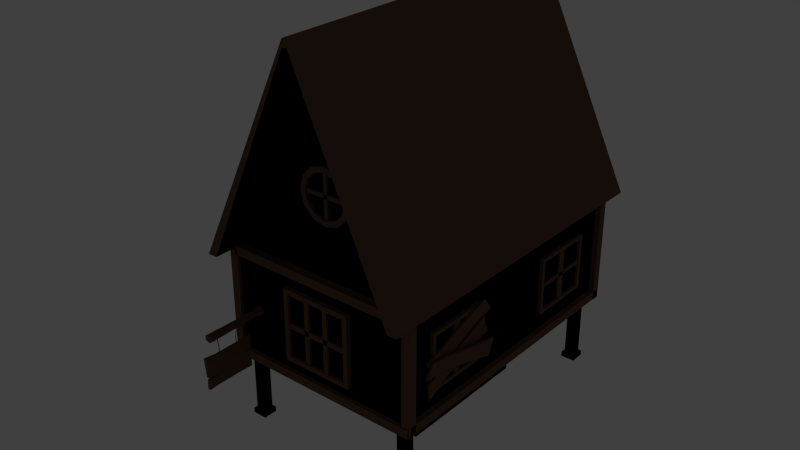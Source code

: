 # Source: house.blend  (saved by Blender 2.76.0; exported with 4.5.12 LTS)
import bpy
from mathutils import Matrix  # noqa: F401  (used for matrix-valued properties, if any)

bpy.ops.wm.read_factory_settings(use_empty=True)
scene = bpy.context.scene
scene.name = 'Scene'

# ---- collections
col_collection_1 = bpy.data.collections.new('Collection 1'); scene.collection.children.link(col_collection_1)
col_collection_2 = bpy.data.collections.new('Collection 2'); scene.collection.children.link(col_collection_2)
col_collection_2.hide_render = True
col_collection_2.hide_viewport = True
col_collection_11 = bpy.data.collections.new('Collection 11'); scene.collection.children.link(col_collection_11)
col_collection_11.hide_render = True
col_collection_11.hide_viewport = True
col_collection_12 = bpy.data.collections.new('Collection 12'); scene.collection.children.link(col_collection_12)
col_collection_12.hide_render = True
col_collection_12.hide_viewport = True
col_collection_13 = bpy.data.collections.new('Collection 13'); scene.collection.children.link(col_collection_13)
col_collection_13.hide_render = True
col_collection_13.hide_viewport = True
col_collection_15 = bpy.data.collections.new('Collection 15'); scene.collection.children.link(col_collection_15)
col_collection_15.hide_render = True
col_collection_15.hide_viewport = True

# ---- materials (node trees are filled in below, after node groups)
mat_dark = bpy.data.materials.new('dark')
mat_dark.alpha_threshold = 0.0
mat_dark.diffuse_color = (0.1424, 0.08019, 0.05105, 1.0)
mat_dark.roughness = 0.5
mat_dark.specular_intensity = 0.0
mat_plate = bpy.data.materials.new('plate')
mat_plate.alpha_threshold = 0.0
mat_plate.diffuse_color = (0.1424, 0.08019, 0.05105, 1.0)
mat_plate.roughness = 0.5
mat_plate.specular_intensity = 0.0
mat_garland = bpy.data.materials.new('garland')
mat_garland.alpha_threshold = 0.0
mat_garland.diffuse_color = (0.06372, 0.06372, 0.06372, 1.0)
mat_garland.roughness = 0.5
mat_garland.specular_intensity = 0.0
mat_glass = bpy.data.materials.new('glass')
mat_glass.alpha_threshold = 0.0
mat_glass.diffuse_color = (0.1073, 0.3086, 0.7678, 1.0)
mat_glass.roughness = 0.5
mat_glass.specular_intensity = 0.0
mat_white = bpy.data.materials.new('white')
mat_white.alpha_threshold = 0.0
mat_white.diffuse_color = (0.6267, 0.6267, 0.6267, 1.0)
mat_white.roughness = 0.5
mat_white.specular_intensity = 0.0
mat_col = bpy.data.materials.new('col')
mat_col.alpha_threshold = 0.0
mat_col.diffuse_color = (0.02512, 0.2774, 0.2349, 1.0)
mat_col.roughness = 0.5
mat_wood_pillar = bpy.data.materials.new('wood_pillar')
mat_wood_pillar.alpha_threshold = 0.0
mat_wood_pillar.diffuse_color = (0.04696, 0.02637, 0.01674, 1.0)
mat_wood_pillar.roughness = 0.5
mat_wood_pillar.specular_intensity = 0.0
mat_red_garland = bpy.data.materials.new('red_garland')
mat_red_garland.alpha_threshold = 0.0
mat_red_garland.diffuse_color = (1.0, 0.0, 0.0, 1.0)
mat_red_garland.roughness = 0.5
mat_red_garland.specular_intensity = 0.0
mat_blue_garland = bpy.data.materials.new('blue_garland')
mat_blue_garland.alpha_threshold = 0.0
mat_blue_garland.diffuse_color = (0.002277, 0.03702, 1.0, 1.0)
mat_blue_garland.roughness = 0.5
mat_blue_garland.specular_intensity = 0.0

# ---- node groups
ng_b4w_glow_output = bpy.data.node_groups.new('B4W_GLOW_OUTPUT', 'ShaderNodeTree')
_s = ng_b4w_glow_output.interface.new_socket(name='Glow Color', in_out='INPUT', socket_type='NodeSocketColor')
_s = ng_b4w_glow_output.interface.new_socket(name='Factor', in_out='INPUT', socket_type='NodeSocketFloat')
_s.default_value = 1.0
_s.min_value = 0.0
_s.max_value = 1.0
_N = ng_b4w_glow_output.nodes; _L = ng_b4w_glow_output.links
n0 = _N.new('NodeUndefined'); n0.name = 'Output.001'; n0.location = (0, 0)
n1 = _N.new('NodeGroupInput'); n1.name = 'Group Input'; n1.location = (-200, 0)
_L.new(n1.outputs[0], n0.inputs[0])
_L.new(n1.outputs[1], n0.inputs[1])

# ---- material node trees
mat_glass.use_nodes = True; mat_glass.node_tree.nodes.clear()
_N = mat_glass.node_tree.nodes; _L = mat_glass.node_tree.links
n0 = _N.new('NodeUndefined'); n0.name = 'Output'; n0.location = (300, 300)
n0.inputs[1].default_value = 1.0
n1 = _N.new('NodeUndefined'); n1.name = 'Material'; n1.location = (10, 300)
n1.inputs[1].default_value = (1.0, 1.0, 1.0, 1.0)
n1.inputs[2].default_value = 0.8
n1.inputs[3].default_value = (0.0, 0.0, 0.0)
n2 = _N.new('ShaderNodeRGB'); n2.name = 'RGB'; n2.location = (-281, 318)
n2.outputs[0].default_value = (0.8162, 0.89, 0.04601, 1.0)
n3 = _N.new('ShaderNodeGroup'); n3.name = 'Group'; n3.location = (324, 74)
n3.node_tree = ng_b4w_glow_output
n3.inputs[1].default_value = 1.0
_L.new(n1.outputs[0], n0.inputs[0])
_L.new(n2.outputs[0], n1.inputs[0])
_L.new(n1.outputs[0], n3.inputs[0])
mat_white.use_nodes = True; mat_white.node_tree.nodes.clear()
_N = mat_white.node_tree.nodes; _L = mat_white.node_tree.links
n0 = _N.new('NodeUndefined'); n0.name = 'Geometry'; n0.location = (-640, 166)
n1 = _N.new('NodeUndefined'); n1.name = 'Output'; n1.location = (400, 302)
n1.inputs[1].default_value = 1.0
n2 = _N.new('NodeUndefined'); n2.name = 'Material'; n2.location = (190, 229)
n2.inputs[1].default_value = (1.0, 1.0, 1.0, 1.0)
n2.inputs[2].default_value = 0.8
n2.inputs[3].default_value = (0.0, 0.0, 0.0)
n3 = _N.new('ShaderNodeMix'); n3.name = 'Mix'; n3.location = (21, 132)
n3.data_type = 'RGBA'
n3.blend_type = 'ADD'
n4 = _N.new('ShaderNodeRGB'); n4.name = 'RGB'; n4.location = (-215, 335)
n4.outputs[0].default_value = (0.6267, 0.6267, 0.6267, 1.0)
n5 = _N.new('NodeUndefined'); n5.name = 'Texture'; n5.location = (-445, 165)
_L.new(n2.outputs[0], n1.inputs[0])
_L.new(n0.outputs[4], n5.inputs[0])
_L.new(n5.outputs[1], n3.inputs[6])
_L.new(n3.outputs[2], n2.inputs[0])
_L.new(n4.outputs[0], n3.inputs[7])

# ---- world
world_world = bpy.data.worlds.new('World'); scene.world = world_world
world_world.color = (0.05088, 0.05088, 0.05088)
world_world.use_sun_shadow = False
world_world.sun_shadow_jitter_overblur = 0.0
world_world.cycles.sampling_method = 'MANUAL'
world_world.cycles.sample_map_resolution = 256

# ---- lights
light_hemi = bpy.data.lights.new('Hemi', 'SUN')
light_hemi.transmission_factor = 0.0
light_hemi.angle = 0.1993
light_hemi.energy = 1.0
light_hemi.shadow_buffer_clip_start = 0.5
light_hemi.shadow_soft_size = 0.1
light_hemi.shadow_cascade_max_distance = 1000.0
light_hemi.cycles.use_multiple_importance_sampling = False

# ---- meshes
me_cube_002 = bpy.data.meshes.new('Cube.002')
me_cube_002.from_pydata([(-0.1843, -1.432, -0.463), (-0.1843, -1.715, 0.2243), (-0.1843, 1.866, 0.7665), (-0.1843, 1.493, 1.31), (-0.08434, -1.432, -0.463), (-0.08434, -1.715, 0.2243), (-0.08434, 1.866, 0.7665), (-0.08434, 1.493, 1.31), (-0.1843, -1.537, -0.1113), (-0.1843, 1.628, 1.13), (-0.08434, 1.628, 1.13), (-0.08434, -1.537, -0.1113), (-0.1843, -1.105, 0.4106), (-0.1843, -0.8841, -0.1775), (-0.08434, -1.105, 0.4106), (-0.08434, -0.8841, -0.1775), (-0.08434, -0.9528, 0.1177), (-0.1843, -0.9528, 0.1177), (-0.1843, 0.8275, 1.146), (-0.08434, 1.027, 0.6319), (-0.08434, 0.9484, 0.8635), (-0.1843, 1.027, 0.6319), (-0.08434, 0.8275, 1.146), (-0.1843, 0.9484, 0.8635), (-0.08433, 1.723, -0.07306), (-0.08433, 1.486, 0.6312), (-0.08433, -1.571, -1.31), (-0.08433, -1.647, -0.6553), (-0.1843, 1.723, -0.07306), (-0.1843, 1.486, 0.6312), (-0.1843, -1.571, -1.31), (-0.1843, -1.647, -0.6553), (-0.08433, 1.572, 0.2613), (-0.08433, -1.631, -0.8795), (-0.1843, -1.631, -0.8795), (-0.1843, 1.572, 0.2613), (-0.08433, 0.9038, 0.3719), (-0.08433, 1.123, -0.2171), (-0.1843, 0.9038, 0.3719), (-0.1843, 1.123, -0.2171), (-0.1843, 0.981, 0.05077), (-0.08433, 0.981, 0.05077), (-0.08433, -1.037, -0.3417), (-0.1843, -0.8501, -0.8607), (-0.1843, -0.9429, -0.6344), (-0.08433, -0.8501, -0.8607), (-0.1843, -1.037, -0.3417), (-0.08433, -0.9429, -0.6344), (0.09485, 1.585, -1.012), (0.1843, 1.75, -0.2935), (-0.008859, -1.866, -0.3287), (0.0722, -1.588, 0.2633), (-0.004387, 1.59, -1.001), (0.08509, 1.755, -0.2823), (-0.1081, -1.861, -0.3175), (-0.02704, -1.583, 0.2744), (0.1379, 1.63, -0.6509), (0.04458, -1.692, 0.06577), (-0.05466, -1.687, 0.07692), (0.03865, 1.636, -0.6397), (0.161, 1.119, -0.2071), (0.08589, 0.9984, -0.8192), (0.06179, 1.125, -0.196), (-0.01335, 1.004, -0.8081), (0.02143, 1.023, -0.5075), (0.1207, 1.017, -0.5186), (0.1018, -0.9058, 0.2085), (-0.06361, -1.012, -0.3167), (-0.03462, -0.973, -0.07702), (0.03563, -1.017, -0.3279), (0.002521, -0.9006, 0.2196), (0.06462, -0.9782, -0.08818)], [], [(23, 9, 2, 21), (9, 10, 6, 2), (16, 11, 4, 15), (11, 8, 0, 4), (21, 2, 6, 19), (22, 7, 3, 18), (5, 1, 8, 11), (14, 5, 11, 16), (3, 7, 10, 9), (18, 3, 9, 23), (1, 12, 17, 8), (22, 14, 16, 20), (5, 14, 12, 1), (0, 13, 15, 4), (20, 16, 15, 19), (8, 17, 13, 0), (10, 20, 19, 6), (7, 22, 20, 10), (12, 18, 23, 17), (14, 22, 18, 12), (13, 21, 19, 15), (17, 23, 21, 13), (47, 33, 26, 45), (33, 34, 30, 26), (40, 35, 28, 39), (35, 32, 24, 28), (45, 26, 30, 43), (46, 31, 27, 42), (29, 25, 32, 35), (38, 29, 35, 40), (27, 31, 34, 33), (42, 27, 33, 47), (25, 36, 41, 32), (46, 38, 40, 44), (29, 38, 36, 25), (24, 37, 39, 28), (44, 40, 39, 43), (32, 41, 37, 24), (34, 44, 43, 30), (31, 46, 44, 34), (36, 42, 47, 41), (38, 46, 42, 36), (37, 45, 43, 39), (41, 47, 45, 37), (71, 57, 50, 69), (57, 58, 54, 50), (64, 59, 52, 63), (59, 56, 48, 52), (69, 50, 54, 67), (70, 55, 51, 66), (53, 49, 56, 59), (62, 53, 59, 64), (51, 55, 58, 57), (66, 51, 57, 71), (49, 60, 65, 56), (70, 62, 64, 68), (53, 62, 60, 49), (48, 61, 63, 52), (68, 64, 63, 67), (56, 65, 61, 48), (58, 68, 67, 54), (55, 70, 68, 58), (60, 66, 71, 65), (62, 70, 66, 60), (61, 69, 67, 63), (65, 71, 69, 61)])
_uv = me_cube_002.uv_layers.new(name='UVMap')
_uv.uv.foreach_set('vector', [1.426, 0.4607, 1.535, 0.4529, 1.555, 0.5132, 1.426, 0.4986, 1.535, 0.4529, 1.549, 0.4483, 1.569, 0.5088, 1.555, 0.5132, 1.134, 0.3336, 1.036, 0.331, 1.036, 0.274, 1.128, 0.2885, 1.036, 0.331, 1.021, 0.3304, 1.021, 0.274, 1.036, 0.274, 1.426, 0.4986, 1.555, 0.5132, 1.553, 0.5282, 1.425, 0.5139, 1.437, 0.381, 1.538, 0.3721, 1.539, 0.3869, 1.437, 0.3958, 1.031, 0.3894, 1.016, 0.3881, 1.021, 0.3304, 1.036, 0.331, 1.128, 0.3836, 1.031, 0.3894, 1.036, 0.331, 1.134, 0.3336, 1.525, 0.4215, 1.539, 0.4167, 1.549, 0.4483, 1.535, 0.4529, 1.423, 0.4143, 1.525, 0.4215, 1.535, 0.4529, 1.426, 0.4607, 1.016, 0.4045, 1.11, 0.4129, 1.115, 0.4621, 1.022, 0.4604, 1.437, 0.381, 1.128, 0.3836, 1.134, 0.3336, 1.439, 0.3355, 1.031, 0.3894, 1.128, 0.3836, 1.129, 0.3988, 1.032, 0.4044, 1.016, 0.5136, 1.108, 0.5066, 1.108, 0.5214, 1.017, 0.5282, 1.439, 0.3355, 1.134, 0.3336, 1.128, 0.2885, 1.438, 0.299, 1.022, 0.4604, 1.115, 0.4621, 1.108, 0.5066, 1.016, 0.5136, 1.548, 0.3399, 1.439, 0.3355, 1.438, 0.299, 1.564, 0.2766, 1.538, 0.3721, 1.437, 0.381, 1.439, 0.3355, 1.548, 0.3399, 1.11, 0.4129, 1.423, 0.4143, 1.426, 0.4607, 1.115, 0.4621, 1.128, 0.3836, 1.437, 0.381, 1.437, 0.3958, 1.129, 0.3988, 1.108, 0.5066, 1.426, 0.4986, 1.425, 0.5139, 1.108, 0.5214, 1.115, 0.4621, 1.426, 0.4607, 1.426, 0.4986, 1.108, 0.5066, 1.426, 0.4607, 1.535, 0.4529, 1.555, 0.5132, 1.426, 0.4986, 1.535, 0.4529, 1.549, 0.4483, 1.569, 0.5088, 1.555, 0.5132, 1.134, 0.3336, 1.036, 0.331, 1.036, 0.274, 1.128, 0.2885, 1.036, 0.331, 1.021, 0.3304, 1.021, 0.274, 1.036, 0.274, 1.426, 0.4986, 1.555, 0.5132, 1.553, 0.5282, 1.425, 0.5139, 1.437, 0.381, 1.538, 0.3721, 1.539, 0.3869, 1.437, 0.3958, 1.031, 0.3894, 1.016, 0.3881, 1.021, 0.3304, 1.036, 0.331, 1.128, 0.3836, 1.031, 0.3894, 1.036, 0.331, 1.134, 0.3336, 1.525, 0.4215, 1.539, 0.4167, 1.549, 0.4483, 1.535, 0.4529, 1.423, 0.4143, 1.525, 0.4215, 1.535, 0.4529, 1.426, 0.4607, 1.016, 0.4045, 1.11, 0.4129, 1.115, 0.4621, 1.022, 0.4604, 1.437, 0.381, 1.128, 0.3836, 1.134, 0.3336, 1.439, 0.3355, 1.031, 0.3894, 1.128, 0.3836, 1.129, 0.3988, 1.032, 0.4044, 1.016, 0.5136, 1.108, 0.5066, 1.108, 0.5214, 1.017, 0.5282, 1.439, 0.3355, 1.134, 0.3336, 1.128, 0.2885, 1.438, 0.299, 1.022, 0.4604, 1.115, 0.4621, 1.108, 0.5066, 1.016, 0.5136, 1.548, 0.3399, 1.439, 0.3355, 1.438, 0.299, 1.564, 0.2766, 1.538, 0.3721, 1.437, 0.381, 1.439, 0.3355, 1.548, 0.3399, 1.11, 0.4129, 1.423, 0.4143, 1.426, 0.4607, 1.115, 0.4621, 1.128, 0.3836, 1.437, 0.381, 1.437, 0.3958, 1.129, 0.3988, 1.108, 0.5066, 1.426, 0.4986, 1.425, 0.5139, 1.108, 0.5214, 1.115, 0.4621, 1.426, 0.4607, 1.426, 0.4986, 1.108, 0.5066, 1.426, 0.4607, 1.535, 0.4529, 1.555, 0.5132, 1.426, 0.4986, 1.535, 0.4529, 1.549, 0.4483, 1.569, 0.5088, 1.555, 0.5132, 1.134, 0.3336, 1.036, 0.331, 1.036, 0.274, 1.128, 0.2885, 1.036, 0.331, 1.021, 0.3304, 1.021, 0.274, 1.036, 0.274, 1.426, 0.4986, 1.555, 0.5132, 1.553, 0.5282, 1.425, 0.5139, 1.437, 0.381, 1.538, 0.3721, 1.539, 0.3869, 1.437, 0.3958, 1.031, 0.3894, 1.016, 0.3881, 1.021, 0.3304, 1.036, 0.331, 1.128, 0.3836, 1.031, 0.3894, 1.036, 0.331, 1.134, 0.3336, 1.525, 0.4215, 1.539, 0.4167, 1.549, 0.4483, 1.535, 0.4529, 1.423, 0.4143, 1.525, 0.4215, 1.535, 0.4529, 1.426, 0.4607, 1.016, 0.4045, 1.11, 0.4129, 1.115, 0.4621, 1.022, 0.4604, 1.437, 0.381, 1.128, 0.3836, 1.134, 0.3336, 1.439, 0.3355, 1.031, 0.3894, 1.128, 0.3836, 1.129, 0.3988, 1.032, 0.4044, 1.016, 0.5136, 1.108, 0.5066, 1.108, 0.5214, 1.017, 0.5282, 1.439, 0.3355, 1.134, 0.3336, 1.128, 0.2885, 1.438, 0.299, 1.022, 0.4604, 1.115, 0.4621, 1.108, 0.5066, 1.016, 0.5136, 1.548, 0.3399, 1.439, 0.3355, 1.438, 0.299, 1.564, 0.2766, 1.538, 0.3721, 1.437, 0.381, 1.439, 0.3355, 1.548, 0.3399, 1.11, 0.4129, 1.423, 0.4143, 1.426, 0.4607, 1.115, 0.4621, 1.128, 0.3836, 1.437, 0.381, 1.437, 0.3958, 1.129, 0.3988, 1.108, 0.5066, 1.426, 0.4986, 1.425, 0.5139, 1.108, 0.5214, 1.115, 0.4621, 1.426, 0.4607, 1.426, 0.4986, 1.108, 0.5066])
me_cube_002.materials.append(mat_dark)
me_cube_002.use_remesh_preserve_volume = False
me_cube_002.use_remesh_preserve_attributes = False
me_cube_002.use_mirror_vertex_groups = False
me_cube_002.update()
me_circle_003 = bpy.data.meshes.new('Circle.003')
me_circle_003.from_pydata([(-0.2514, -0.08431, 16.19), (-0.1038, -0.1296, 16.05), (0.04383, -0.08431, 16.19), (-0.1038, -0.03902, 16.33), (-0.2514, -2.132, 16.25), (-0.1038, -2.125, 16.11), (0.04383, -2.132, 16.25), (-0.1038, -2.14, 16.4), (-0.2514, -4.664, 15.92), (-0.1038, -4.653, 15.77), (0.04383, -4.664, 15.92), (-0.1038, -4.675, 16.06), (-0.2514, -7.843, 15.86), (-0.1038, -7.856, 15.71), (0.04383, -7.843, 15.86), (-0.1038, -7.831, 16.0), (0.04383, 0.5723, 9.445), (-0.1038, 0.527, 9.585), (-0.2514, 0.5723, 9.445), (-0.1038, 0.6176, 9.304), (0.04383, -1.476, 9.378), (-0.1038, -1.468, 9.525), (-0.2514, -1.476, 9.378), (-0.1038, -1.483, 9.23), (0.04383, -4.007, 9.716), (-0.1038, -3.996, 9.864), (-0.2514, -4.007, 9.716), (-0.1038, -4.019, 9.569), (0.04383, -7.187, 9.774), (-0.1038, -7.2, 9.921), (-0.2514, -7.187, 9.774), (-0.1038, -7.174, 9.627), (-3.507e-09, 1.194, 12.74), (-1.031, 0.5952, 12.76), (-1.031, -0.5952, 12.76), (1.009e-07, -1.194, 12.74), (1.031, -0.5952, 12.76), (1.031, 0.5952, 12.76), (0.866, -0.5, 1.0), (0.866, 0.5, 1.0), (-0.866, -0.5, 1.0), (8.742e-08, -1.0, 1.0), (0.0, 1.0, 1.0), (-0.866, 0.5, 1.0), (-5.943e-09, 1.449, 0.0), (-1.255, 0.7244, 2.98e-08), (-1.255, -0.7244, 2.98e-08), (1.207e-07, -1.449, 5.96e-08), (1.255, -0.7244, 2.98e-08), (1.255, 0.7244, 2.98e-08), (1.255, -0.7244, 1.0), (1.255, 0.7244, 1.0), (-1.255, -0.7244, 1.0), (1.207e-07, -1.449, 1.0), (-5.943e-09, 1.449, 1.0), (-1.255, 0.7244, 1.0), (-3.507e-09, 1.194, 12.74), (-1.031, 0.5952, 12.76), (-1.031, -0.5952, 12.76), (1.009e-07, -1.194, 12.74), (1.031, -0.5952, 12.76), (1.031, 0.5952, 12.76), (-8.397e-09, 1.306, 15.9), (-1.127, 0.6508, 15.94), (-1.127, -0.6508, 15.94), (1.058e-07, -1.306, 15.9), (1.127, -0.6508, 15.94), (1.127, 0.6508, 15.94), (-1.015e-08, 1.346, 19.27), (-1.162, 0.6707, 19.37), (-1.162, -0.6707, 19.37), (1.075e-07, -1.346, 19.27), (1.162, -0.6707, 19.37), (1.162, 0.6707, 19.37), (-0.4762, -15.75, 20.63), (-0.4762, -5.491, 21.24), (-0.4762, -15.72, 5.056), (-0.4762, -6.012, 4.811), (0.4762, -15.75, 20.63), (0.4762, -5.491, 21.24), (0.4762, -15.72, 5.056), (0.4762, -6.012, 4.811), (-0.4762, -6.012, 17.16), (-0.4762, -15.54, 17.16), (0.4762, -6.012, 17.16), (0.4762, -15.54, 17.16), (-0.4762, -6.012, 8.671), (0.4762, -15.54, 8.671), (-0.4762, -15.54, 8.671), (0.4762, -6.012, 8.671), (-0.4762, -11.92, 20.68), (-0.4762, -9.716, 5.125), (0.4762, -9.716, 5.125), (0.4762, -11.92, 20.68), (0.4762, -12.46, 17.03), (-0.4762, -12.46, 17.03), (0.4762, -9.799, 8.796), (-0.4762, -9.799, 8.796), (-0.4762, -10.07, 5.212), (0.4762, -10.07, 5.212), (0.4762, -12.76, 20.48), (-0.4762, -12.76, 20.48)], [], [(0, 4, 7, 3), (1, 5, 4, 0), (2, 6, 5, 1), (3, 7, 6, 2), (4, 8, 11, 7), (5, 9, 8, 4), (6, 10, 9, 5), (7, 11, 10, 6), (8, 12, 15, 11), (9, 13, 12, 8), (10, 14, 13, 9), (11, 15, 14, 10), (16, 20, 23, 19), (17, 21, 20, 16), (18, 22, 21, 17), (19, 23, 22, 18), (20, 24, 27, 23), (21, 25, 24, 20), (22, 26, 25, 21), (23, 27, 26, 22), (24, 28, 31, 27), (25, 29, 28, 24), (26, 30, 29, 25), (27, 31, 30, 26), (39, 37, 36, 38), (41, 35, 34, 40), (43, 33, 32, 42), (42, 32, 37, 39), (38, 36, 35, 41), (40, 34, 33, 43), (40, 52, 53, 41), (43, 55, 52, 40), (42, 54, 55, 43), (46, 52, 55, 45), (48, 50, 53, 47), (44, 54, 51, 49), (45, 55, 54, 44), (47, 53, 52, 46), (49, 51, 50, 48), (41, 53, 50, 38), (38, 50, 51, 39), (39, 51, 54, 42), (37, 61, 60, 36), (35, 59, 58, 34), (33, 57, 56, 32), (32, 56, 61, 37), (36, 60, 59, 35), (34, 58, 57, 33), (58, 64, 63, 57), (61, 67, 66, 60), (59, 65, 64, 58), (57, 63, 62, 56), (56, 62, 67, 61), (60, 66, 65, 59), (63, 69, 68, 62), (62, 68, 73, 67), (66, 72, 71, 65), (64, 70, 69, 63), (67, 73, 72, 66), (65, 71, 70, 64), (72, 73, 68, 71), (69, 70, 71, 68), (98, 97, 96, 99), (98, 99, 80, 76), (95, 94, 93, 90), (100, 101, 74, 78), (88, 76, 80, 87), (89, 81, 77, 86), (79, 84, 82, 75), (74, 83, 85, 78), (100, 94, 95, 101), (96, 97, 91, 92), (84, 89, 86, 82), (83, 88, 87, 85), (96, 94, 85, 87), (82, 86, 97, 95), (81, 89, 96, 92), (75, 82, 95, 90), (89, 84, 94, 96), (79, 75, 90, 93), (84, 79, 93, 94), (77, 81, 92, 91), (86, 77, 91, 97), (99, 96, 87, 80), (95, 97, 88, 83), (101, 95, 83, 74), (94, 100, 78, 85), (97, 98, 76, 88)])
me_circle_003.polygons.foreach_set('use_smooth', [1, 1, 1, 1, 1, 1, 1, 1, 1, 1, 1, 1, 1, 1, 1, 1, 1, 1, 1, 1, 1, 1, 1, 1, 0, 0, 0, 0, 0, 0, 0, 0, 0, 0, 0, 0, 0, 0, 0, 0, 0, 0, 0, 0, 0, 0, 0, 0, 0, 0, 0, 0, 0, 0, 0, 0, 0, 0, 0, 0, 0, 0, 0, 0, 0, 0, 0, 0, 0, 0, 0, 0, 0, 0, 0, 0, 0, 0, 0, 0, 0, 0, 0, 0, 0, 0, 0, 0])
me_circle_003.polygons.foreach_set('material_index', [1, 1, 1, 1, 1, 1, 1, 1, 1, 1, 1, 1, 1, 1, 1, 1, 1, 1, 1, 1, 1, 1, 1, 1, 2, 2, 2, 2, 2, 2, 2, 2, 2, 2, 2, 2, 2, 2, 2, 2, 2, 2, 2, 2, 2, 2, 2, 2, 2, 2, 2, 2, 2, 2, 2, 2, 2, 2, 2, 2, 2, 2, 0, 0, 0, 0, 0, 0, 0, 0, 0, 0, 0, 0, 0, 0, 0, 0, 0, 0, 0, 0, 0, 0, 0, 0, 0, 0])
_uv = me_circle_003.uv_layers.new(name='UVMap')
_uv.uv.foreach_set('vector', [0.0, 0.0, 0.0, 0.0, 0.0, 0.0, 0.0, 0.0, 0.0, 0.0, 0.0, 0.0, 0.0, 0.0, 0.0, 0.0, 0.0, 0.0, 0.0, 0.0, 0.0, 0.0, 0.0, 0.0, 0.0, 0.0, 0.0, 0.0, 0.0, 0.0, 0.0, 0.0, 0.0, 0.0, 0.0, 0.0, 0.0, 0.0, 0.0, 0.0, 0.0, 0.0, 0.0, 0.0, 0.0, 0.0, 0.0, 0.0, 0.0, 0.0, 0.0, 0.0, 0.0, 0.0, 0.0, 0.0, 0.0, 0.0, 0.0, 0.0, 0.0, 0.0, 0.0, 0.0, 0.0, 0.0, 0.0, 0.0, 0.0, 0.0, 0.0, 0.0, 0.0, 0.0, 0.0, 0.0, 0.0, 0.0, 0.0, 0.0, 0.0, 0.0, 0.0, 0.0, 0.0, 0.0, 0.0, 0.0, 0.0, 0.0, 0.0, 0.0, 0.0, 0.0, 0.0, 0.0, 0.0, 0.0, 0.0, 0.0, 0.0, 0.0, 0.0, 0.0, 0.0, 0.0, 0.0, 0.0, 0.0, 0.0, 0.0, 0.0, 0.0, 0.0, 0.0, 0.0, 0.0, 0.0, 0.0, 0.0, 0.0, 0.0, 0.0, 0.0, 0.0, 0.0, 0.0, 0.0, 0.0, 0.0, 0.0, 0.0, 0.0, 0.0, 0.0, 0.0, 0.0, 0.0, 0.0, 0.0, 0.0, 0.0, 0.0, 0.0, 0.0, 0.0, 0.0, 0.0, 0.0, 0.0, 0.0, 0.0, 0.0, 0.0, 0.0, 0.0, 0.0, 0.0, 0.0, 0.0, 0.0, 0.0, 0.0, 0.0, 0.0, 0.0, 0.0, 0.0, 0.0, 0.0, 0.0, 0.0, 0.0, 0.0, 0.0, 0.0, 0.0, 0.0, 0.0, 0.0, 0.0, 0.0, 0.0, 0.0, 0.0, 0.0, 0.0, 0.0, 0.0, 0.0, 0.0, 0.0, 0.0, 0.0, 0.0, 0.0, 0.0, 0.0, 0.0, 0.0, 0.0, 0.0, 0.0, 0.0, 0.0, 0.0, 0.0, 0.0, 0.0, 0.0, 0.0, 0.0, 0.0, 0.0, 0.0, 0.0, 0.0, 0.0, 0.0, 0.0, 0.0, 0.0, 0.0, 0.0, 0.0, 0.0, 0.0, 0.0, 0.0, 0.0, 0.0, 0.0, 0.0, 0.0, 0.0, 0.0, 0.0, 0.0, 0.0, 0.0, 0.0, 0.0, 0.0, 0.0, 0.0, 0.0, 0.0, 0.0, 0.0, 0.0, 0.0, 0.0, 0.0, 0.0, 0.0, 0.0, 0.0, 0.0, 0.0, 0.0, 0.0, 0.0, 0.0, 0.0, 0.0, 0.0, 0.0, 0.0, 0.0, 0.0, 0.0, 0.0, 0.0, 0.0, 0.0, 0.0, 0.0, 0.0, 0.0, 0.0, 0.0, 0.0, 0.0, 0.0, 0.0, 0.0, 0.0, 0.0, 0.0, 0.0, 0.0, 0.0, 0.0, 0.0, 0.0, 0.0, 0.0, 0.0, 0.0, 0.0, 0.0, 0.0, 0.0, 0.0, 0.0, 0.0, 0.0, 0.0, 0.0, 0.0, 0.0, 0.0, 0.0, 0.0, 0.0, 0.0, 0.0, 0.0, 0.0, 0.0, 0.0, 0.0, 0.0, 0.0, 0.0, 0.0, 0.0, 0.0, 0.0, 0.0, 0.0, 0.0, 0.0, 0.0, 0.0, 0.0, 0.0, 0.0, 0.0, 0.0, 0.0, 0.0, 0.0, 0.0, 0.0, 0.0, 0.0, 0.0, 0.0, 0.0, 0.0, 0.0, 0.0, 0.0, 0.0, 0.0, 0.0, 0.0, 0.0, 0.0, 0.0, 0.0, 0.0, 0.0, 0.0, 0.0, 0.0, 0.0, 0.0, 0.0, 0.0, 0.0, 0.0, 0.0, 0.0, 0.0, 0.0, 0.0, 0.0, 0.0, 0.0, 0.0, 0.0, 0.0, 0.0, 0.0, 0.0, 0.0, 0.0, 0.0, 0.0, 0.0, 0.0, 0.0, 0.0, 0.0, 0.0, 0.0, 0.0, 0.0, 0.0, 0.0, 0.0, 0.0, 0.0, 0.0, 0.0, 0.0, 0.0, 0.0, 0.0, 0.0, 0.0, 0.0, 0.0, 0.0, 0.0, 0.0, 0.0, 0.0, 0.0, 0.0, 0.0, 0.0, 0.0, 0.0, 0.0, 0.0, 0.0, 0.0, 0.0, 0.0, 0.0, 0.0, 0.0, 0.0, 0.0, 0.0, 0.0, 0.0, 0.0, 0.0, 0.0, 0.0, 0.0, 0.0, 0.0, 0.0, 0.0, 0.0, 0.0, 0.0, 0.0, 0.0, 0.0, 0.0, 0.0, 0.0, 0.0, 0.0, 0.0, 0.0, 0.0, 0.0, 0.0, 0.0, 0.0, 0.0, 0.0, 0.0, 0.0, 0.0, 0.0, 0.0, 0.0, 0.0, 0.0, 0.0, 0.0, 0.0, 0.0, 0.0, 0.0, 0.0, 0.0, 0.0, 0.0, 0.0, 0.0, 0.0, 0.0, 0.0, 0.0, 0.0, 0.0, 0.0, 0.607, 0.02722, 0.7162, 0.02722, 0.7162, 0.05616, 0.607, 0.05616, 0.607, 0.02722, 0.607, 0.05616, 0.4352, 0.05616, 0.4352, 0.02723, 0.6273, 0.05427, 0.6273, 0.02534, 0.7392, 0.02534, 0.7392, 0.05427, 0.5221, 0.02534, 0.5221, 0.05427, 0.431, 0.05427, 0.431, 0.02534, 0.5696, 0.1107, 0.4495, 0.1095, 0.4498, 0.0779, 0.5699, 0.07909, 0.5691, 0.1122, 0.4518, 0.1122, 0.4518, 0.08325, 0.5691, 0.08325, 0.952, 0.1122, 0.8269, 0.1122, 0.8269, 0.08325, 0.952, 0.08325, 0.9667, 0.1146, 0.8513, 0.1135, 0.8516, 0.08189, 0.9671, 0.08303, 0.5221, 0.02534, 0.6273, 0.02534, 0.6273, 0.05427, 0.5221, 0.05427, 0.7162, 0.05616, 0.7162, 0.02722, 0.8277, 0.02722, 0.8277, 0.05616, 0.8269, 0.1122, 0.5691, 0.1122, 0.5691, 0.08325, 0.8269, 0.08325, 0.8513, 0.1135, 0.5696, 0.1107, 0.5699, 0.07909, 0.8516, 0.08189, 0.7507, 0.5769, 0.2681, 0.4074, 0.2652, 0.2255, 0.7667, 0.2381, 0.7339, 0.7963, 0.2321, 0.8024, 0.2367, 0.5784, 0.7218, 0.4153, 0.9805, 0.8065, 0.7525, 0.8008, 0.7507, 0.5769, 0.9675, 0.5872, 0.9889, 0.8179, 0.7429, 0.7961, 0.7205, 0.41, 0.9401, 0.4337, 0.7525, 0.8008, 0.251, 0.7881, 0.2681, 0.4074, 0.7507, 0.5769, 0.9353, 0.02534, 0.9353, 0.05427, 0.7392, 0.05427, 0.7392, 0.02534, 0.251, 0.7881, 0.008952, 0.8128, 0.05199, 0.4337, 0.2681, 0.4074, 0.9406, 0.02722, 0.9406, 0.05616, 0.8277, 0.05616, 0.8277, 0.02722, 0.2321, 0.8024, 0.00379, 0.8051, 0.01976, 0.5859, 0.2367, 0.5784, 0.9629, 0.5664, 0.7507, 0.5769, 0.7667, 0.2381, 0.9805, 0.2327, 0.7218, 0.4153, 0.2367, 0.5784, 0.2253, 0.2393, 0.7271, 0.2332, 0.9255, 0.3953, 0.7218, 0.4153, 0.7271, 0.2332, 0.9322, 0.2181, 0.2681, 0.4074, 0.06479, 0.3848, 0.06045, 0.2076, 0.2652, 0.2255, 0.2367, 0.5784, 0.02465, 0.5651, 0.01136, 0.231, 0.2253, 0.2393])
me_circle_003.materials.append(mat_plate)
me_circle_003.materials.append(mat_garland)
me_circle_003.materials.append(mat_dark)
me_circle_003.use_remesh_preserve_volume = False
me_circle_003.use_remesh_preserve_attributes = False
me_circle_003.use_mirror_vertex_groups = False
me_circle_003.update()
me_cube_004 = bpy.data.meshes.new('Cube.004')
me_cube_004.from_pydata([(4.152, 4.631, 4.0), (4.152, 4.631, 6.4), (4.152, 4.471, 4.16), (4.152, 4.471, 6.24), (4.046, 4.471, 4.16), (4.046, 4.471, 6.24), (3.992, 4.631, 4.0), (3.992, 4.631, 6.4), (4.121, 4.51, 5.12), (4.121, 4.51, 5.28), (4.016, 4.51, 5.12), (4.016, 4.51, 5.28), (4.121, 3.404, 6.264), (4.016, 3.404, 6.264), (4.121, 3.404, 4.136), (4.016, 3.404, 4.136), (4.152, 1.869, 4.0), (4.152, 1.869, 6.4), (4.152, 3.25, 4.0), (4.152, 3.25, 6.4), (4.152, 2.029, 4.16), (4.152, 2.029, 6.24), (4.152, 3.25, 4.16), (4.152, 3.25, 6.24), (4.046, 2.029, 4.16), (4.046, 2.029, 6.24), (4.046, 3.25, 4.16), (4.046, 3.25, 6.24), (3.992, 1.869, 4.0), (3.992, 1.869, 6.4), (3.992, 3.25, 4.0), (3.992, 3.25, 6.4), (4.121, 3.25, 5.12), (4.121, 3.25, 5.28), (4.016, 3.25, 5.12), (4.016, 3.25, 5.28), (4.121, 1.99, 5.12), (4.121, 1.99, 5.28), (4.016, 1.99, 5.12), (4.016, 1.99, 5.28), (4.121, 3.25, 6.264), (4.121, 3.097, 6.264), (4.016, 3.25, 6.264), (4.016, 3.097, 6.264), (4.121, 3.25, 4.136), (4.121, 3.097, 4.136), (4.016, 3.25, 4.136), (4.016, 3.097, 4.136), (4.152, -2.019, 4.0), (4.152, -2.019, 6.4), (4.152, -2.179, 4.16), (4.152, -2.179, 6.24), (4.046, -2.179, 4.16), (4.046, -2.179, 6.24), (3.992, -2.019, 4.0), (3.992, -2.019, 6.4), (4.121, -2.14, 5.12), (4.121, -2.14, 5.28), (4.016, -2.14, 5.12), (4.016, -2.14, 5.28), (4.121, -3.247, 6.264), (4.016, -3.247, 6.264), (4.121, -3.247, 4.136), (4.016, -3.247, 4.136), (4.152, -4.781, 4.0), (4.152, -4.781, 6.4), (4.152, -3.4, 4.0), (4.152, -3.4, 6.4), (4.152, -4.621, 4.16), (4.152, -4.621, 6.24), (4.152, -3.4, 4.16), (4.152, -3.4, 6.24), (4.046, -4.621, 4.16), (4.046, -4.621, 6.24), (4.046, -3.4, 4.16), (4.046, -3.4, 6.24), (3.992, -4.781, 4.0), (3.992, -4.781, 6.4), (3.992, -3.4, 4.0), (3.992, -3.4, 6.4), (4.121, -3.4, 5.12), (4.121, -3.4, 5.28), (4.016, -3.4, 5.12), (4.016, -3.4, 5.28), (4.121, -4.66, 5.12), (4.121, -4.66, 5.28), (4.016, -4.66, 5.12), (4.016, -4.66, 5.28), (4.121, -3.4, 6.264), (4.121, -3.553, 6.264), (4.016, -3.4, 6.264), (4.016, -3.553, 6.264), (4.121, -3.4, 4.136), (4.121, -3.553, 4.136), (4.016, -3.4, 4.136), (4.016, -3.553, 4.136), (1.5, -6.2, 3.7), (1.5, -6.2, 6.7), (0.0, -6.2, 3.7), (0.0, -6.2, 6.7), (1.3, -6.2, 3.9), (1.3, -6.2, 6.5), (0.0, -6.2, 3.9), (0.0, -6.2, 6.5), (1.3, -6.067, 3.9), (1.3, -6.067, 6.5), (0.0, -6.067, 3.9), (0.0, -6.067, 6.5), (1.5, -6.0, 3.7), (1.5, -6.0, 6.7), (0.0, -6.0, 3.7), (0.0, -6.0, 6.7), (0.0, -6.165, 5.1), (0.0, -6.165, 5.3), (0.0, -6.033, 5.1), (0.0, -6.033, 5.3), (1.4, -6.165, 5.1), (1.4, -6.165, 5.3), (1.4, -6.033, 5.1), (1.4, -6.033, 5.3), (0.3372, -6.165, 6.53), (0.5372, -6.165, 6.53), (0.3372, -6.033, 6.53), (0.5372, -6.033, 6.53), (0.3372, -6.165, 3.87), (0.5372, -6.165, 3.87), (0.3372, -6.033, 3.87), (0.5372, -6.033, 3.87)], [], [(22, 2, 4, 26), (3, 2, 0, 1), (2, 22, 18, 0), (23, 3, 1, 19), (26, 4, 5, 27), (3, 23, 27, 5), (2, 3, 5, 4), (19, 1, 7, 31), (0, 18, 30, 6), (1, 0, 6, 7), (14, 15, 13, 12), (14, 12, 40, 44), (9, 33, 32, 8), (32, 34, 10, 8), (9, 11, 35, 33), (22, 26, 24, 20), (21, 17, 16, 20), (20, 16, 18, 22), (23, 19, 17, 21), (26, 27, 25, 24), (21, 25, 27, 23), (20, 24, 25, 21), (19, 31, 29, 17), (16, 28, 30, 18), (17, 29, 28, 16), (45, 41, 43, 47), (40, 44, 46, 42), (45, 44, 40, 41), (37, 36, 32, 33), (32, 36, 38, 34), (37, 33, 35, 39), (70, 50, 52, 74), (51, 50, 48, 49), (50, 70, 66, 48), (71, 51, 49, 67), (74, 52, 53, 75), (51, 71, 75, 53), (50, 51, 53, 52), (67, 49, 55, 79), (48, 66, 78, 54), (49, 48, 54, 55), (62, 63, 61, 60), (62, 60, 88, 92), (57, 81, 80, 56), (80, 82, 58, 56), (57, 59, 83, 81), (70, 74, 72, 68), (69, 65, 64, 68), (68, 64, 66, 70), (71, 67, 65, 69), (74, 75, 73, 72), (69, 73, 75, 71), (68, 72, 73, 69), (67, 79, 77, 65), (64, 76, 78, 66), (65, 77, 76, 64), (93, 89, 91, 95), (88, 92, 94, 90), (93, 92, 88, 89), (85, 84, 80, 81), (80, 84, 86, 82), (85, 81, 83, 87), (102, 100, 104, 106), (101, 100, 96, 97), (100, 102, 98, 96), (103, 101, 97, 99), (106, 104, 105, 107), (101, 103, 107, 105), (100, 101, 105, 104), (99, 97, 109, 111), (96, 98, 110, 108), (97, 96, 108, 109), (125, 127, 123, 121), (120, 122, 126, 124), (125, 121, 120, 124), (117, 113, 112, 116), (112, 114, 118, 116), (117, 119, 115, 113)])
me_cube_004.polygons.foreach_set('material_index', [0, 0, 0, 0, 1, 0, 0, 0, 0, 0, 0, 0, 0, 0, 0, 0, 0, 0, 0, 1, 0, 0, 0, 0, 0, 0, 0, 0, 0, 0, 0, 0, 0, 0, 0, 1, 0, 0, 0, 0, 0, 0, 0, 0, 0, 0, 0, 0, 0, 0, 1, 0, 0, 0, 0, 0, 0, 0, 0, 0, 0, 0, 0, 0, 0, 0, 1, 0, 0, 0, 0, 0, 0, 0, 0, 0, 0, 0])
_uv = me_cube_004.uv_layers.new(name='UVMap')
_uv.uv.foreach_set('vector', [0.1945, 0.02029, 0.3422, 0.05684, 0.3422, 0.05684, 0.1945, 0.02029, 0.299, 0.2314, 0.3422, 0.05684, 0.3723, 0.05006, 0.3225, 0.2514, 0.3422, 0.05684, 0.1945, 0.02029, 0.171, 0.0002218, 0.3723, 0.05006, 0.1513, 0.1948, 0.299, 0.2314, 0.3225, 0.2514, 0.1211, 0.2016, 0.1945, 0.02029, 0.3422, 0.05684, 0.299, 0.2314, 0.1513, 0.1948, 0.299, 0.2314, 0.1513, 0.1948, 0.1513, 0.1948, 0.299, 0.2314, 0.3422, 0.05684, 0.299, 0.2314, 0.299, 0.2314, 0.3422, 0.05684, 0.1211, 0.2016, 0.3225, 0.2514, 0.3225, 0.2514, 0.1211, 0.2016, 0.3723, 0.05006, 0.171, 0.0002218, 0.171, 0.0002218, 0.3723, 0.05006, 0.3225, 0.2514, 0.3723, 0.05006, 0.3723, 0.05006, 0.3225, 0.2514, 0.0, 0.0, 0.0, 0.0, 0.0, 0.0, 0.0, 0.0, 0.0, 0.0, 0.0, 0.0, 0.0, 0.0, 0.0, 0.0, 0.0, 0.0, 0.0, 0.0, 0.0, 0.0, 0.0, 0.0, 0.0, 0.0, 0.0, 0.0, 0.0, 0.0, 0.0, 0.0, 0.0, 0.0, 0.0, 0.0, 0.0, 0.0, 0.0, 0.0, 0.1945, 0.02029, 0.1945, 0.02029, 0.3422, 0.05684, 0.3422, 0.05684, 0.299, 0.2314, 0.3225, 0.2514, 0.3723, 0.05006, 0.3422, 0.05684, 0.3422, 0.05684, 0.3723, 0.05006, 0.171, 0.0002218, 0.1945, 0.02029, 0.1513, 0.1948, 0.1211, 0.2016, 0.3225, 0.2514, 0.299, 0.2314, 0.1945, 0.02029, 0.1513, 0.1948, 0.299, 0.2314, 0.3422, 0.05684, 0.299, 0.2314, 0.299, 0.2314, 0.1513, 0.1948, 0.1513, 0.1948, 0.3422, 0.05684, 0.3422, 0.05684, 0.299, 0.2314, 0.299, 0.2314, 0.1211, 0.2016, 0.1211, 0.2016, 0.3225, 0.2514, 0.3225, 0.2514, 0.3723, 0.05006, 0.3723, 0.05006, 0.171, 0.0002218, 0.171, 0.0002218, 0.3225, 0.2514, 0.3225, 0.2514, 0.3723, 0.05006, 0.3723, 0.05006, 0.0, 0.0, 0.0, 0.0, 0.0, 0.0, 0.0, 0.0, 0.0, 0.0, 0.0, 0.0, 0.0, 0.0, 0.0, 0.0, 0.0, 0.0, 0.0, 0.0, 0.0, 0.0, 0.0, 0.0, 0.0, 0.0, 0.0, 0.0, 0.0, 0.0, 0.0, 0.0, 0.0, 0.0, 0.0, 0.0, 0.0, 0.0, 0.0, 0.0, 0.0, 0.0, 0.0, 0.0, 0.0, 0.0, 0.0, 0.0, 0.1945, 0.02029, 0.3422, 0.05684, 0.3422, 0.05684, 0.1945, 0.02029, 0.299, 0.2314, 0.3422, 0.05684, 0.3723, 0.05006, 0.3225, 0.2514, 0.3422, 0.05684, 0.1945, 0.02029, 0.171, 0.0002218, 0.3723, 0.05006, 0.1513, 0.1948, 0.299, 0.2314, 0.3225, 0.2514, 0.1211, 0.2016, 0.1945, 0.02029, 0.3422, 0.05684, 0.299, 0.2314, 0.1513, 0.1948, 0.299, 0.2314, 0.1513, 0.1948, 0.1513, 0.1948, 0.299, 0.2314, 0.3422, 0.05684, 0.299, 0.2314, 0.299, 0.2314, 0.3422, 0.05684, 0.1211, 0.2016, 0.3225, 0.2514, 0.3225, 0.2514, 0.1211, 0.2016, 0.3723, 0.05006, 0.171, 0.0002218, 0.171, 0.0002218, 0.3723, 0.05006, 0.3225, 0.2514, 0.3723, 0.05006, 0.3723, 0.05006, 0.3225, 0.2514, 0.0, 0.0, 0.0, 0.0, 0.0, 0.0, 0.0, 0.0, 0.0, 0.0, 0.0, 0.0, 0.0, 0.0, 0.0, 0.0, 0.0, 0.0, 0.0, 0.0, 0.0, 0.0, 0.0, 0.0, 0.0, 0.0, 0.0, 0.0, 0.0, 0.0, 0.0, 0.0, 0.0, 0.0, 0.0, 0.0, 0.0, 0.0, 0.0, 0.0, 0.1945, 0.02029, 0.1945, 0.02029, 0.3422, 0.05684, 0.3422, 0.05684, 0.299, 0.2314, 0.3225, 0.2514, 0.3723, 0.05006, 0.3422, 0.05684, 0.3422, 0.05684, 0.3723, 0.05006, 0.171, 0.0002218, 0.1945, 0.02029, 0.1513, 0.1948, 0.1211, 0.2016, 0.3225, 0.2514, 0.299, 0.2314, 0.1945, 0.02029, 0.1513, 0.1948, 0.299, 0.2314, 0.3422, 0.05684, 0.299, 0.2314, 0.299, 0.2314, 0.1513, 0.1948, 0.1513, 0.1948, 0.3422, 0.05684, 0.3422, 0.05684, 0.299, 0.2314, 0.299, 0.2314, 0.1211, 0.2016, 0.1211, 0.2016, 0.3225, 0.2514, 0.3225, 0.2514, 0.3723, 0.05006, 0.3723, 0.05006, 0.171, 0.0002218, 0.171, 0.0002218, 0.3225, 0.2514, 0.3225, 0.2514, 0.3723, 0.05006, 0.3723, 0.05006, 0.0, 0.0, 0.0, 0.0, 0.0, 0.0, 0.0, 0.0, 0.0, 0.0, 0.0, 0.0, 0.0, 0.0, 0.0, 0.0, 0.0, 0.0, 0.0, 0.0, 0.0, 0.0, 0.0, 0.0, 0.0, 0.0, 0.0, 0.0, 0.0, 0.0, 0.0, 0.0, 0.0, 0.0, 0.0, 0.0, 0.0, 0.0, 0.0, 0.0, 0.0, 0.0, 0.0, 0.0, 0.0, 0.0, 0.0, 0.0, 0.1945, 0.02029, 0.3422, 0.05684, 0.3422, 0.05684, 0.1945, 0.02029, 0.299, 0.2314, 0.3422, 0.05684, 0.3723, 0.05006, 0.3225, 0.2514, 0.3422, 0.05684, 0.1945, 0.02029, 0.171, 0.0002218, 0.3723, 0.05006, 0.1513, 0.1948, 0.299, 0.2314, 0.3225, 0.2514, 0.1211, 0.2016, 0.1945, 0.02029, 0.3422, 0.05684, 0.299, 0.2314, 0.1513, 0.1948, 0.299, 0.2314, 0.1513, 0.1948, 0.1513, 0.1948, 0.299, 0.2314, 0.3422, 0.05684, 0.299, 0.2314, 0.299, 0.2314, 0.3422, 0.05684, 0.1211, 0.2016, 0.3225, 0.2514, 0.3225, 0.2514, 0.1211, 0.2016, 0.3723, 0.05006, 0.171, 0.0002218, 0.171, 0.0002218, 0.3723, 0.05006, 0.3225, 0.2514, 0.3723, 0.05006, 0.3723, 0.05006, 0.3225, 0.2514, 0.0, 0.0, 0.0, 0.0, 0.0, 0.0, 0.0, 0.0, 0.0, 0.0, 0.0, 0.0, 0.0, 0.0, 0.0, 0.0, 0.0, 0.0, 0.0, 0.0, 0.0, 0.0, 0.0, 0.0, 0.0, 0.0, 0.0, 0.0, 0.0, 0.0, 0.0, 0.0, 0.0, 0.0, 0.0, 0.0, 0.0, 0.0, 0.0, 0.0, 0.0, 0.0, 0.0, 0.0, 0.0, 0.0, 0.0, 0.0])
me_cube_004.materials.append(mat_dark)
me_cube_004.materials.append(mat_glass)
me_cube_004.use_remesh_preserve_volume = False
me_cube_004.use_remesh_preserve_attributes = False
me_cube_004.use_mirror_vertex_groups = False
me_cube_004.update()
me_cube_003 = bpy.data.meshes.new('Cube.003')
me_cube_003.from_pydata([(0.8, -3.182, 2.138), (0.8, -3.182, 0.1125), (0.0, -3.182, 0.1125), (0.0, -3.182, 2.138), (0.0, -3.182, 2.036), (0.7, -3.182, 0.1125), (0.7, -3.182, 2.036), (0.8, -3.215, 2.138), (0.8, -3.215, 0.1125), (0.7, -3.215, 0.1125), (0.0, -3.215, 2.138), (0.0, -3.215, 2.036), (0.7, -3.215, 2.036), (0.0, -3.18, 0.0), (0.0, -3.18, 0.12), (0.81, -3.18, 0.0), (0.81, -3.18, 0.12), (0.0, -3.3, 0.12), (0.0, -3.3, 0.0), (0.81, -3.3, 0.0), (0.81, -3.3, 0.12)], [], [(6, 4, 2, 5), (4, 6, 12, 11), (6, 5, 9, 12), (7, 12, 9, 8), (20, 17, 18, 19), (15, 16, 20, 19), (13, 15, 19, 18), (16, 14, 17, 20), (1, 0, 7, 8), (7, 10, 11, 12), (0, 3, 10, 7)])
_uv = me_cube_003.uv_layers.new(name='UVMap')
_uv.uv.foreach_set('vector', [0.3496, 0.9606, 0.000134, 0.9606, 0.0001339, 0.000134, 0.3496, 0.0001339, 0.4336, 0.1801, 0.7831, 0.1801, 0.7831, 0.1964, 0.4336, 0.1964, 0.3499, 0.9499, 0.3499, 0.000165, 0.3665, 0.0001566, 0.3665, 0.9499, 0.4159, 0.9999, 0.3665, 0.9499, 0.3665, 0.0001566, 0.4159, 0.0001566, 0.838, 0.12, 0.4336, 0.12, 0.4336, 0.06005, 0.838, 0.06005, 0.838, 0.0001339, 0.8979, 0.0001339, 0.8979, 0.06005, 0.838, 0.06005, 0.4336, 0.0001339, 0.838, 0.0001339, 0.838, 0.06005, 0.4336, 0.06005, 0.838, 0.1799, 0.4336, 0.1799, 0.4336, 0.12, 0.838, 0.12, 0.4333, 0.0001339, 0.4333, 0.9998, 0.4159, 0.9999, 0.4159, 0.0001566, 0.833, 0.247, 0.4336, 0.247, 0.4336, 0.1964, 0.7831, 0.1964, 0.833, 0.2633, 0.4336, 0.2633, 0.4336, 0.247, 0.833, 0.247])
me_cube_003.materials.append(mat_dark)
me_cube_003.use_remesh_preserve_volume = False
me_cube_003.use_remesh_preserve_attributes = False
me_cube_003.use_mirror_vertex_groups = False
me_cube_003.update()
me_circle = bpy.data.meshes.new('Circle')
me_circle.from_pydata([(0.0, -0.3, 1.6), (-0.8, -0.3, 1.386), (-1.386, -0.3, 0.8), (-1.6, -0.3, -6.994e-08), (-1.386, -0.3, -0.8), (-0.8, -0.3, -1.386), (-2.416e-07, -0.3, -1.6), (0.8, -0.3, -1.386), (1.386, -0.3, -0.8), (1.6, -0.3, -7.439e-07), (1.386, -0.3, 0.8), (0.8, -0.3, 1.386), (3.179e-09, -0.3, 1.28), (-0.64, -0.3, 1.109), (-1.109, -0.3, 0.64), (-1.28, -0.3, -1.005e-07), (-1.109, -0.3, -0.64), (-0.64, -0.3, -1.109), (-1.901e-07, -0.3, -1.28), (0.64, -0.3, -1.109), (1.109, -0.3, -0.64), (1.28, -0.3, -6.396e-07), (1.109, -0.3, 0.64), (0.64, -0.3, 1.109), (0.0, 0.1, 1.6), (-0.8, 0.1, 1.386), (-1.386, 0.1, 0.8), (-1.6, 0.1, -6.994e-08), (-1.386, 0.1, -0.8), (-0.8, 0.1, -1.386), (-2.416e-07, 0.1, -1.6), (0.8, 0.1, -1.386), (1.386, 0.1, -0.8), (1.6, 0.1, -7.439e-07), (1.386, 0.1, 0.8), (0.8, 0.1, 1.386), (3.179e-09, 0.1, 1.28), (-0.64, 0.1, 1.109), (-1.109, 0.1, 0.64), (-1.28, 0.1, -1.005e-07), (-1.109, 0.1, -0.64), (-0.64, 0.1, -1.109), (-1.901e-07, 0.1, -1.28), (0.64, 0.1, -1.109), (1.109, 0.1, -0.64), (1.28, 0.1, -6.396e-07), (1.109, 0.1, 0.64), (0.64, 0.1, 1.109), (-1.326, -0.22, -0.12), (-1.326, -0.22, 0.12), (-1.326, 0.02, -0.12), (-1.326, 0.02, 0.12), (1.326, -0.22, -0.12), (1.326, -0.22, 0.12), (1.326, 0.02, -0.12), (1.326, 0.02, 0.12), (-0.12, -0.22, 1.326), (0.12, -0.22, 1.326), (-0.12, 0.02, 1.326), (0.12, 0.02, 1.326), (-0.12, -0.22, -1.326), (0.12, -0.22, -1.326), (-0.12, 0.02, -1.326), (0.12, 0.02, -1.326), (-1.044, -0.1, -1.044), (1.044, -0.1, -1.044), (-1.044, -0.1, 1.044), (1.044, -0.1, 1.044), (0.0, -0.1, -1.401), (0.0, -0.1, 1.393), (-1.37, -0.1, 0.0), (1.401, -0.1, 0.0), (0.0, -0.1, -0.003875)], [], [(10, 22, 21, 9), (7, 19, 18, 6), (4, 16, 15, 3), (11, 23, 22, 10), (1, 13, 12, 0), (8, 20, 19, 7), (5, 17, 16, 4), (0, 12, 23, 11), (2, 14, 13, 1), (9, 21, 20, 8), (6, 18, 17, 5), (3, 15, 14, 2), (6, 5, 29, 30), (20, 21, 45, 44), (13, 14, 38, 37), (7, 6, 30, 31), (21, 22, 46, 45), (14, 15, 39, 38), (8, 7, 31, 32), (22, 23, 47, 46), (1, 0, 24, 25), (15, 16, 40, 39), (9, 8, 32, 33), (23, 12, 36, 47), (2, 1, 25, 26), (16, 17, 41, 40), (10, 9, 33, 34), (3, 2, 26, 27), (17, 18, 42, 41), (11, 10, 34, 35), (4, 3, 27, 28), (18, 19, 43, 42), (0, 11, 35, 24), (5, 4, 28, 29), (19, 20, 44, 43), (12, 13, 37, 36), (53, 49, 48, 52), (48, 50, 54, 52), (53, 55, 51, 49), (61, 57, 56, 60), (56, 58, 62, 60), (61, 63, 59, 57), (72, 71, 67, 69), (70, 72, 69, 66), (64, 68, 72, 70), (68, 65, 71, 72)])
me_circle.polygons.foreach_set('material_index', [0, 0, 0, 0, 0, 0, 0, 0, 0, 0, 0, 0, 0, 0, 0, 0, 0, 0, 0, 0, 0, 0, 0, 0, 0, 0, 0, 0, 0, 0, 0, 0, 0, 0, 0, 0, 0, 0, 0, 0, 0, 0, 1, 1, 1, 1])
_uv = me_circle.uv_layers.new(name='UVMap')
_uv.uv.foreach_set('vector', [0.5441, 0.3772, 0.4962, 0.3642, 0.4976, 0.2614, 0.5454, 0.2489, 0.3742, 0.07284, 0.3615, 0.1198, 0.2613, 0.1195, 0.2483, 0.07276, 0.07571, 0.2469, 0.1234, 0.2601, 0.1193, 0.3624, 0.07184, 0.3739, 0.4791, 0.4879, 0.4441, 0.453, 0.4962, 0.3642, 0.5441, 0.3772, 0.2406, 0.5504, 0.2535, 0.5031, 0.3551, 0.5038, 0.368, 0.5514, 0.4831, 0.1375, 0.4481, 0.1719, 0.3615, 0.1198, 0.3742, 0.07284, 0.1396, 0.1369, 0.1747, 0.1711, 0.1234, 0.2601, 0.07571, 0.2469, 0.368, 0.5514, 0.3551, 0.5038, 0.4441, 0.453, 0.4791, 0.4879, 0.132, 0.4852, 0.167, 0.4513, 0.2535, 0.5031, 0.2406, 0.5504, 0.5454, 0.2489, 0.4976, 0.2614, 0.4481, 0.1719, 0.4831, 0.1375, 0.2483, 0.07276, 0.2613, 0.1195, 0.1747, 0.1711, 0.1396, 0.1369, 0.07184, 0.3739, 0.1193, 0.3624, 0.167, 0.4513, 0.132, 0.4852, 0.2483, 0.07276, 0.1396, 0.1369, 0.08488, 0.08665, 0.2258, 0.001946, 0.4481, 0.1719, 0.4976, 0.2614, 0.4443, 0.276, 0.4093, 0.2107, 0.2535, 0.5031, 0.167, 0.4513, 0.205, 0.413, 0.2667, 0.4504, 0.3742, 0.07284, 0.2483, 0.07276, 0.2258, 0.001946, 0.3909, 0.0001557, 0.4976, 0.2614, 0.4962, 0.3642, 0.4425, 0.3506, 0.4443, 0.276, 0.167, 0.4513, 0.1193, 0.3624, 0.1719, 0.3491, 0.205, 0.413, 0.4831, 0.1375, 0.3742, 0.07284, 0.3909, 0.0001557, 0.5345, 0.08292, 0.4962, 0.3642, 0.4441, 0.453, 0.4042, 0.4147, 0.4425, 0.3506, 0.2406, 0.5504, 0.368, 0.5514, 0.3899, 0.6233, 0.2233, 0.6233, 0.1193, 0.3624, 0.1234, 0.2601, 0.178, 0.275, 0.1719, 0.3491, 0.5454, 0.2489, 0.4831, 0.1375, 0.5345, 0.08292, 0.6175, 0.2273, 0.4441, 0.453, 0.3551, 0.5038, 0.3397, 0.4512, 0.4042, 0.4147, 0.132, 0.4852, 0.2406, 0.5504, 0.2233, 0.6233, 0.08018, 0.539, 0.1234, 0.2601, 0.1747, 0.1711, 0.2151, 0.2082, 0.178, 0.275, 0.5441, 0.3772, 0.5454, 0.2489, 0.6175, 0.2273, 0.6175, 0.3943, 0.07184, 0.3739, 0.132, 0.4852, 0.08018, 0.539, 0.0001557, 0.3941, 0.1747, 0.1711, 0.2613, 0.1195, 0.277, 0.1707, 0.2151, 0.2082, 0.4791, 0.4879, 0.5441, 0.3772, 0.6175, 0.3943, 0.5343, 0.5393, 0.07571, 0.2469, 0.07184, 0.3739, 0.0001557, 0.3941, 0.003371, 0.2294, 0.2613, 0.1195, 0.3615, 0.1198, 0.3482, 0.1719, 0.277, 0.1707, 0.368, 0.5514, 0.4791, 0.4879, 0.5343, 0.5393, 0.3899, 0.6233, 0.1396, 0.1369, 0.07571, 0.2469, 0.003371, 0.2294, 0.08488, 0.08665, 0.3615, 0.1198, 0.4481, 0.1719, 0.4093, 0.2107, 0.3482, 0.1719, 0.3551, 0.5038, 0.2535, 0.5031, 0.2667, 0.4504, 0.3397, 0.4512, 0.3824, 0.6928, 0.0001558, 0.6928, 0.0001557, 0.6582, 0.3824, 0.6582, 0.0001557, 0.6582, 0.0001557, 0.6236, 0.3824, 0.6236, 0.3824, 0.6582, 0.3824, 0.6931, 0.3824, 0.7277, 0.0001557, 0.7277, 0.0001557, 0.6931, 0.6524, 0.3825, 0.6524, 0.7647, 0.6178, 0.7647, 0.6178, 0.3825, 0.7219, 0.7647, 0.6873, 0.7647, 0.6873, 0.3825, 0.7219, 0.3825, 0.6524, 0.3825, 0.687, 0.3825, 0.687, 0.7647, 0.6524, 0.7647, 0.809, 0.1906, 0.9998, 0.2564, 0.9026, 0.3822, 0.744, 0.3811, 0.6221, 0.1274, 0.809, 0.1906, 0.744, 0.3811, 0.6178, 0.285, 0.715, 0.0001557, 0.874, 0.0001557, 0.809, 0.1906, 0.6221, 0.1274, 0.874, 0.0001557, 0.9998, 0.09737, 0.9998, 0.2564, 0.809, 0.1906])
me_circle.materials.append(mat_dark)
me_circle.materials.append(mat_glass)
me_circle.use_remesh_preserve_volume = False
me_circle.use_remesh_preserve_attributes = False
me_circle.use_mirror_vertex_groups = False
me_circle.update()
me_cube_001 = bpy.data.meshes.new('Cube.001')
me_cube_001.from_pydata([(3.869, -5.853, 3.008), (3.869, -5.853, 2.798), (3.869, -5.253, 3.008), (3.869, -5.253, 2.798), (3.269, -5.853, 3.008), (3.269, -5.853, 2.798), (3.269, -5.253, 3.008), (3.269, -5.253, 2.798), (3.776, -5.76, 2.798), (3.776, -5.346, 2.798), (3.362, -5.346, 2.798), (3.362, -5.76, 2.798), (3.869, -5.853, 0.008378), (3.869, -5.853, 0.2184), (3.869, -5.253, 0.008378), (3.869, -5.253, 0.2184), (3.269, -5.853, 0.008378), (3.269, -5.853, 0.2184), (3.269, -5.253, 0.008378), (3.269, -5.253, 0.2184), (3.776, -5.76, 0.2184), (3.776, -5.346, 0.2184), (3.362, -5.346, 0.2184), (3.362, -5.76, 0.2184), (3.776, -5.76, 1.508), (3.776, -5.346, 1.508), (3.362, -5.346, 1.508), (3.362, -5.76, 1.508), (-3.869, -5.853, 3.008), (-3.869, -5.853, 2.798), (-3.869, -5.253, 3.008), (-3.869, -5.253, 2.798), (-3.269, -5.853, 3.008), (-3.269, -5.853, 2.798), (-3.269, -5.253, 3.008), (-3.269, -5.253, 2.798), (-3.776, -5.76, 2.798), (-3.776, -5.346, 2.798), (-3.362, -5.346, 2.798), (-3.362, -5.76, 2.798), (-3.869, -5.853, 0.008378), (-3.869, -5.853, 0.2184), (-3.869, -5.253, 0.008378), (-3.869, -5.253, 0.2184), (-3.269, -5.853, 0.008378), (-3.269, -5.853, 0.2184), (-3.269, -5.253, 0.008378), (-3.269, -5.253, 0.2184), (-3.776, -5.76, 0.2184), (-3.776, -5.346, 0.2184), (-3.362, -5.346, 0.2184), (-3.362, -5.76, 0.2184), (-3.776, -5.76, 1.508), (-3.776, -5.346, 1.508), (-3.362, -5.346, 1.508), (-3.362, -5.76, 1.508), (3.869, 5.853, 3.008), (3.869, 5.853, 2.798), (3.869, 5.253, 3.008), (3.869, 5.253, 2.798), (3.269, 5.853, 3.008), (3.269, 5.853, 2.798), (3.269, 5.253, 3.008), (3.269, 5.253, 2.798), (3.776, 5.76, 2.798), (3.776, 5.346, 2.798), (3.362, 5.346, 2.798), (3.362, 5.76, 2.798), (3.869, 5.853, 0.008378), (3.869, 5.853, 0.2184), (3.869, 5.253, 0.008378), (3.869, 5.253, 0.2184), (3.269, 5.853, 0.008378), (3.269, 5.853, 0.2184), (3.269, 5.253, 0.008378), (3.269, 5.253, 0.2184), (3.776, 5.76, 0.2184), (3.776, 5.346, 0.2184), (3.362, 5.346, 0.2184), (3.362, 5.76, 0.2184), (3.776, 5.76, 1.508), (3.776, 5.346, 1.508), (3.362, 5.346, 1.508), (3.362, 5.76, 1.508), (-3.869, 5.853, 3.008), (-3.869, 5.853, 2.798), (-3.869, 5.253, 3.008), (-3.869, 5.253, 2.798), (-3.269, 5.853, 3.008), (-3.269, 5.853, 2.798), (-3.269, 5.253, 3.008), (-3.269, 5.253, 2.798), (-3.776, 5.76, 2.798), (-3.776, 5.346, 2.798), (-3.362, 5.346, 2.798), (-3.362, 5.76, 2.798), (-3.869, 5.853, 0.008378), (-3.869, 5.853, 0.2184), (-3.869, 5.253, 0.008378), (-3.869, 5.253, 0.2184), (-3.269, 5.853, 0.008378), (-3.269, 5.853, 0.2184), (-3.269, 5.253, 0.008378), (-3.269, 5.253, 0.2184), (-3.776, 5.76, 0.2184), (-3.776, 5.346, 0.2184), (-3.362, 5.346, 0.2184), (-3.362, 5.76, 0.2184), (-3.776, 5.76, 1.508), (-3.776, 5.346, 1.508), (-3.362, 5.346, 1.508), (-3.362, 5.76, 1.508), (2.0, -3.0, 0.0), (2.0, -3.0, 3.0), (4.0, -6.0, 3.0), (4.0, -6.0, 7.0), (4.0, -6.0, 7.4), (4.0, -5.5, 7.4), (0.1, -5.5, 16.0), (2.0, 0.0, 3.0), (2.0, 0.0, 0.0), (4.0, 0.0, 3.0), (4.0, 0.0, 7.0), (4.0, 0.0, 7.4), (0.1, 0.0, 16.0), (4.4, -5.5, 7.4), (0.1, -5.5, 16.3), (4.4, 0.0, 7.4), (0.1, 0.0, 16.3), (0.0, -3.0, 3.0), (0.0, -3.0, 0.0), (0.0, -6.0, 3.0), (0.0, -6.0, 7.0), (0.0, -6.0, 7.4), (0.0, -5.5, 7.4), (0.0, -5.5, 16.0), (4.0, -7.0, 7.4), (0.1, -7.0, 16.0), (4.4, -7.0, 7.4), (0.1, -7.0, 16.3), (0.0, 0.0, 16.0), (0.0, -5.5, 16.3), (0.0, 0.0, 16.3), (0.0, -7.0, 16.0), (0.0, -7.0, 16.3), (2.0, -3.0, 2.25), (2.0, 0.0, 2.25), (0.0, -3.0, 2.25), (0.8, -3.0, 2.138), (0.8, -3.0, 0.1125), (0.0, -3.0, 0.1125), (0.0, -3.0, 2.138), (0.8, -2.9, 2.138), (0.8, -2.9, 0.1125), (0.0, -2.9, 0.1125), (0.0, -2.9, 2.138), (3.87, -6.13, 2.9), (3.87, -6.13, 7.4), (3.87, -5.774, 2.9), (3.87, -5.774, 7.4), (4.23, -6.13, 2.9), (4.23, -6.13, 7.4), (4.23, -5.774, 2.9), (4.23, -5.774, 7.4), (4.0, -6.13, 7.17), (0.0, -6.13, 7.17), (4.0, -5.774, 7.17), (0.0, -5.774, 7.17), (4.0, -6.13, 7.53), (0.0, -6.13, 7.53), (4.0, -5.774, 7.53), (0.0, -5.774, 7.53), (0.0, -6.186, 3.23), (4.2, -6.186, 3.23), (0.0, -5.774, 3.23), (4.2, -5.774, 3.23), (0.0, -6.186, 2.87), (4.2, -6.186, 2.87), (0.0, -5.774, 2.87), (4.2, -5.774, 2.87), (3.87, 0.0, 2.922), (3.87, -6.052, 2.922), (3.87, 0.0, 3.278), (3.87, -6.052, 3.278), (4.23, 0.0, 2.922), (4.23, -6.052, 2.922), (4.23, 0.0, 3.278), (4.23, -6.052, 3.278)], [], [(1, 3, 2, 0), (3, 7, 6, 2), (7, 5, 4, 6), (5, 1, 0, 4), (0, 2, 6, 4), (3, 1, 8, 9), (11, 10, 26, 27), (1, 5, 11, 8), (7, 3, 9, 10), (5, 7, 10, 11), (9, 8, 24, 25), (8, 11, 27, 24), (10, 9, 25, 26), (13, 12, 14, 15), (15, 14, 18, 19), (19, 18, 16, 17), (17, 16, 12, 13), (12, 16, 18, 14), (15, 21, 20, 13), (23, 27, 26, 22), (13, 20, 23, 17), (19, 22, 21, 15), (17, 23, 22, 19), (21, 25, 24, 20), (20, 24, 27, 23), (22, 26, 25, 21), (29, 28, 30, 31), (31, 30, 34, 35), (35, 34, 32, 33), (33, 32, 28, 29), (28, 32, 34, 30), (31, 37, 36, 29), (39, 55, 54, 38), (29, 36, 39, 33), (35, 38, 37, 31), (33, 39, 38, 35), (37, 53, 52, 36), (36, 52, 55, 39), (38, 54, 53, 37), (41, 43, 42, 40), (43, 47, 46, 42), (47, 45, 44, 46), (45, 41, 40, 44), (40, 42, 46, 44), (43, 41, 48, 49), (51, 50, 54, 55), (41, 45, 51, 48), (47, 43, 49, 50), (45, 47, 50, 51), (49, 48, 52, 53), (48, 51, 55, 52), (50, 49, 53, 54), (57, 56, 58, 59), (59, 58, 62, 63), (63, 62, 60, 61), (61, 60, 56, 57), (56, 60, 62, 58), (59, 65, 64, 57), (67, 83, 82, 66), (57, 64, 67, 61), (63, 66, 65, 59), (61, 67, 66, 63), (65, 81, 80, 64), (64, 80, 83, 67), (66, 82, 81, 65), (69, 71, 70, 68), (71, 75, 74, 70), (75, 73, 72, 74), (73, 69, 68, 72), (68, 70, 74, 72), (71, 69, 76, 77), (79, 78, 82, 83), (69, 73, 79, 76), (75, 71, 77, 78), (73, 75, 78, 79), (77, 76, 80, 81), (76, 79, 83, 80), (78, 77, 81, 82), (85, 87, 86, 84), (87, 91, 90, 86), (91, 89, 88, 90), (89, 85, 84, 88), (84, 86, 90, 88), (87, 85, 92, 93), (95, 94, 110, 111), (85, 89, 95, 92), (91, 87, 93, 94), (89, 91, 94, 95), (93, 92, 108, 109), (92, 95, 111, 108), (94, 93, 109, 110), (97, 96, 98, 99), (99, 98, 102, 103), (103, 102, 100, 101), (101, 100, 96, 97), (96, 100, 102, 98), (99, 105, 104, 97), (107, 111, 110, 106), (97, 104, 107, 101), (103, 106, 105, 99), (101, 107, 106, 103), (105, 109, 108, 104), (104, 108, 111, 107), (106, 110, 109, 105), (146, 145, 112, 120), (131, 114, 115, 132), (129, 113, 114, 131), (132, 115, 116, 133), (133, 116, 117, 134), (115, 122, 123, 116), (114, 121, 122, 115), (113, 119, 121, 114), (126, 125, 127, 128), (125, 126, 139, 138), (124, 118, 135, 140), (130, 112, 149, 150), (137, 136, 138, 139), (139, 126, 141, 144), (118, 137, 143, 135), (117, 125, 138, 136), (117, 123, 127, 125), (126, 128, 142, 141), (137, 139, 144, 143), (134, 117, 118, 135), (118, 117, 136, 137), (113, 129, 147, 145), (119, 113, 145, 146), (149, 148, 152, 153), (145, 147, 151, 148), (112, 145, 148, 149), (152, 155, 154, 153), (148, 151, 155, 152), (150, 149, 153, 154), (157, 159, 158, 156), (159, 163, 162, 158), (163, 161, 160, 162), (161, 157, 156, 160), (156, 158, 162, 160), (165, 167, 166, 164), (171, 169, 168, 170), (169, 165, 164, 168), (173, 175, 174, 172), (179, 177, 176, 178), (177, 173, 172, 176), (181, 183, 182, 180), (183, 187, 186, 182), (187, 185, 184, 186), (185, 181, 180, 184)])
me_cube_001.polygons.foreach_set('material_index', [1, 1, 1, 1, 1, 1, 1, 1, 1, 1, 1, 1, 1, 1, 1, 1, 1, 1, 1, 1, 1, 1, 1, 1, 1, 1, 1, 1, 1, 1, 1, 1, 1, 1, 1, 1, 1, 1, 1, 1, 1, 1, 1, 1, 1, 1, 1, 1, 1, 1, 1, 1, 1, 1, 1, 1, 1, 1, 1, 1, 1, 1, 1, 1, 1, 1, 1, 1, 1, 1, 1, 1, 1, 1, 1, 1, 1, 1, 1, 1, 1, 1, 1, 1, 1, 1, 1, 1, 1, 1, 1, 1, 1, 1, 1, 1, 1, 1, 1, 1, 1, 1, 1, 1, 0, 0, 0, 0, 0, 0, 0, 0, 1, 1, 0, 0, 1, 1, 0, 1, 1, 1, 1, 0, 0, 0, 0, 0, 0, 0, 0, 0, 0, 1, 1, 1, 1, 1, 1, 1, 1, 1, 1, 1, 1, 1, 1, 1])
_uv = me_cube_001.uv_layers.new(name='UVMap')
_uv.uv.foreach_set('vector', [0.0, 0.0, 0.0, 0.0, 0.0, 0.0, 0.0, 0.0, 0.0, 0.0, 0.0, 0.0, 0.0, 0.0, 0.0, 0.0, 0.0, 0.0, 0.0, 0.0, 0.0, 0.0, 0.0, 0.0, 0.0, 0.0, 0.0, 0.0, 0.0, 0.0, 0.0, 0.0, 0.0, 0.0, 0.0, 0.0, 0.0, 0.0, 0.0, 0.0, 0.0, 0.0, 0.0, 0.0, 0.0, 0.0, 0.0, 0.0, 0.0, 0.0, 0.0, 0.0, 0.0, 0.0, 0.0, 0.0, 0.0, 0.0, 0.0, 0.0, 0.0, 0.0, 0.0, 0.0, 0.0, 0.0, 0.0, 0.0, 0.0, 0.0, 0.0, 0.0, 0.0, 0.0, 0.0, 0.0, 0.0, 0.0, 0.0, 0.0, 0.0, 0.0, 0.0, 0.0, 0.0, 0.0, 0.0, 0.0, 0.0, 0.0, 0.0, 0.0, 0.0, 0.0, 0.0, 0.0, 0.0, 0.0, 0.0, 0.0, 0.0, 0.0, 0.0, 0.0, 0.0, 0.0, 0.0, 0.0, 0.0, 0.0, 0.0, 0.0, 0.0, 0.0, 0.0, 0.0, 0.0, 0.0, 0.0, 0.0, 0.0, 0.0, 0.0, 0.0, 0.0, 0.0, 0.0, 0.0, 0.0, 0.0, 0.0, 0.0, 0.0, 0.0, 0.0, 0.0, 0.0, 0.0, 0.0, 0.0, 0.0, 0.0, 0.0, 0.0, 0.0, 0.0, 0.0, 0.0, 0.0, 0.0, 0.0, 0.0, 0.0, 0.0, 0.0, 0.0, 0.0, 0.0, 0.0, 0.0, 0.0, 0.0, 0.0, 0.0, 0.0, 0.0, 0.0, 0.0, 0.0, 0.0, 0.0, 0.0, 0.0, 0.0, 0.0, 0.0, 0.0, 0.0, 0.0, 0.0, 0.0, 0.0, 0.0, 0.0, 0.0, 0.0, 0.0, 0.0, 0.0, 0.0, 0.0, 0.0, 0.0, 0.0, 0.0, 0.0, 0.0, 0.0, 0.0, 0.0, 0.0, 0.0, 0.0, 0.0, 0.0, 0.0, 0.0, 0.0, 0.0, 0.0, 0.0, 0.0, 0.0, 0.0, 0.0, 0.0, 0.0, 0.0, 0.0, 0.0, 0.0, 0.0, 0.0, 0.0, 0.0, 0.0, 0.0, 0.0, 0.0, 0.0, 0.0, 0.0, 0.0, 0.0, 0.0, 0.0, 0.0, 0.0, 0.0, 0.0, 0.0, 0.0, 0.0, 0.0, 0.0, 0.0, 0.0, 0.0, 0.0, 0.0, 0.0, 0.0, 0.0, 0.0, 0.0, 0.0, 0.0, 0.0, 0.0, 0.0, 0.0, 0.0, 0.0, 0.0, 0.0, 0.0, 0.0, 0.0, 0.0, 0.0, 0.0, 0.0, 0.0, 0.0, 0.0, 0.0, 0.0, 0.0, 0.0, 0.0, 0.0, 0.0, 0.0, 0.0, 0.0, 0.0, 0.0, 0.0, 0.0, 0.0, 0.0, 0.0, 0.0, 0.0, 0.0, 0.0, 0.0, 0.0, 0.0, 0.0, 0.0, 0.0, 0.0, 0.0, 0.0, 0.0, 0.0, 0.0, 0.0, 0.0, 0.0, 0.0, 0.0, 0.0, 0.0, 0.0, 0.0, 0.0, 0.0, 0.0, 0.0, 0.0, 0.0, 0.0, 0.0, 0.0, 0.0, 0.0, 0.0, 0.0, 0.0, 0.0, 0.0, 0.0, 0.0, 0.0, 0.0, 0.0, 0.0, 0.0, 0.0, 0.0, 0.0, 0.0, 0.0, 0.0, 0.0, 0.0, 0.0, 0.0, 0.0, 0.0, 0.0, 0.0, 0.0, 0.0, 0.0, 0.0, 0.0, 0.0, 0.0, 0.0, 0.0, 0.0, 0.0, 0.0, 0.0, 0.0, 0.0, 0.0, 0.0, 0.0, 0.0, 0.0, 0.0, 0.0, 0.0, 0.0, 0.0, 0.0, 0.0, 0.0, 0.0, 0.0, 0.0, 0.0, 0.0, 0.0, 0.0, 0.0, 0.0, 0.0, 0.0, 0.0, 0.0, 0.0, 0.0, 0.0, 0.0, 0.0, 0.0, 0.0, 0.0, 0.0, 0.0, 0.0, 0.0, 0.0, 0.0, 0.0, 0.0, 0.0, 0.0, 0.0, 0.0, 0.0, 0.0, 0.0, 0.0, 0.0, 0.0, 0.0, 0.0, 0.0, 0.0, 0.0, 0.0, 0.0, 0.0, 0.0, 0.0, 0.0, 0.0, 0.0, 0.0, 0.0, 0.0, 0.0, 0.0, 0.0, 0.0, 0.0, 0.0, 0.0, 0.0, 0.0, 0.0, 0.0, 0.0, 0.0, 0.0, 0.0, 0.0, 0.0, 0.0, 0.0, 0.0, 0.0, 0.0, 0.0, 0.0, 0.0, 0.0, 0.0, 0.0, 0.0, 0.0, 0.0, 0.0, 0.0, 0.0, 0.0, 0.0, 0.0, 0.0, 0.0, 0.0, 0.0, 0.0, 0.0, 0.0, 0.0, 0.0, 0.0, 0.0, 0.0, 0.0, 0.0, 0.0, 0.0, 0.0, 0.0, 0.0, 0.0, 0.0, 0.0, 0.0, 0.0, 0.0, 0.0, 0.0, 0.0, 0.0, 0.0, 0.0, 0.0, 0.0, 0.0, 0.0, 0.0, 0.0, 0.0, 0.0, 0.0, 0.0, 0.0, 0.0, 0.0, 0.0, 0.0, 0.0, 0.0, 0.0, 0.0, 0.0, 0.0, 0.0, 0.0, 0.0, 0.0, 0.0, 0.0, 0.0, 0.0, 0.0, 0.0, 0.0, 0.0, 0.0, 0.0, 0.0, 0.0, 0.0, 0.0, 0.0, 0.0, 0.0, 0.0, 0.0, 0.0, 0.0, 0.0, 0.0, 0.0, 0.0, 0.0, 0.0, 0.0, 0.0, 0.0, 0.0, 0.0, 0.0, 0.0, 0.0, 0.0, 0.0, 0.0, 0.0, 0.0, 0.0, 0.0, 0.0, 0.0, 0.0, 0.0, 0.0, 0.0, 0.0, 0.0, 0.0, 0.0, 0.0, 0.0, 0.0, 0.0, 0.0, 0.0, 0.0, 0.0, 0.0, 0.0, 0.0, 0.0, 0.0, 0.0, 0.0, 0.0, 0.0, 0.0, 0.0, 0.0, 0.0, 0.0, 0.0, 0.0, 0.0, 0.0, 0.0, 0.0, 0.0, 0.0, 0.0, 0.0, 0.0, 0.0, 0.0, 0.0, 0.0, 0.0, 0.0, 0.0, 0.0, 0.0, 0.0, 0.0, 0.0, 0.0, 0.0, 0.0, 0.0, 0.0, 0.0, 0.0, 0.0, 0.0, 0.0, 0.0, 0.0, 0.0, 0.0, 0.0, 0.0, 0.0, 0.0, 0.0, 0.0, 0.0, 0.0, 0.0, 0.0, 0.0, 0.0, 0.0, 0.0, 0.0, 0.0, 0.0, 0.0, 0.0, 0.0, 0.0, 0.0, 0.0, 0.0, 0.0, 0.0, 0.0, 0.0, 0.0, 0.0, 0.0, 0.0, 0.0, 0.0, 0.0, 0.0, 0.0, 0.0, 0.0, 0.0, 0.0, 0.0, 0.0, 0.0, 0.0, 0.0, 0.0, 0.0, 0.0, 0.0, 0.0, 0.0, 0.0, 0.0, 0.0, 0.0, 0.0, 0.0, 0.0, 0.0, 0.0, 0.0, 0.0, 0.0, 0.0, 0.0, 0.0, 0.0, 0.0, 0.0, 0.0, 0.0, 0.0, 0.0, 0.0, 0.0, 0.0, 0.0, 0.0, 0.0, 0.0, 0.0, 0.0, 0.0, 0.0, 0.0, 0.0, 0.0, 0.0, 0.0, 0.0, 0.0, 0.0, 0.0, 0.0, 0.0, 0.0, 0.0, 0.0, 0.0, 0.0, 0.0, 0.0, 0.0, 0.0, 0.0, 0.0, 0.0, 0.0, 0.0, 0.0, 0.0, 0.0, 0.0, 0.0, 0.0, 0.0, 0.0, 0.0, 0.0, 0.0, 0.0, 0.0, 0.0, 0.0, 0.0, 0.0, 0.0, 0.0, 0.0, 0.0, 0.0, 0.0, 0.0, 0.0, 0.0, 0.0, 0.0, 0.0, 0.0, 0.0, 0.0, 0.0, 0.0, 0.0, 0.0, 0.0, 0.0, 0.0, 0.0, 0.0, 0.0, 0.0, 0.0, 0.0, 0.0, 0.0, 0.0, 0.0, 0.0, 0.0, 0.0, 0.0, 0.0, 0.0, 0.0, 0.0, 0.0, 0.0, 0.0, 0.0, 0.0, 0.0, 0.0, 0.0, 0.0, 0.0, 0.0, 0.0, 0.0, 0.0, 0.0, 0.0, 0.0, 0.0, 0.0, 0.0, 0.0, 0.0, 0.0, 0.0, 0.157, 0.9605, 0.0002755, 0.9605, 0.0002755, 0.843, 0.157, 0.843, 0.1719, 0.0002755, 0.3744, 0.05038, 0.3243, 0.2528, 0.1218, 0.2027, 0.3749, 0.753, 0.4794, 0.753, 0.5839, 0.9097, 0.3749, 0.9097, 0.1218, 0.2027, 0.3243, 0.2528, 0.3193, 0.2731, 0.1168, 0.223, 0.1168, 0.223, 0.3193, 0.2731, 0.313, 0.2984, 0.1105, 0.2483, 0.3749, 0.7315, 0.6884, 0.7315, 0.6884, 0.7524, 0.3749, 0.7524, 0.3749, 0.5225, 0.6884, 0.5225, 0.6884, 0.7315, 0.3749, 0.7315, 0.157, 0.7379, 0.3138, 0.7379, 0.3138, 0.8424, 0.0002755, 0.8424, 0.4533, 0.5167, 0.4533, 0.0002776, 0.7407, 0.0002755, 0.7407, 0.5167, 0.4533, 0.0002776, 0.4533, 0.5167, 0.3749, 0.5167, 0.3749, 0.0002777, 0.6623, 0.9908, 0.3749, 0.9908, 0.3749, 0.9856, 0.6623, 0.9856, 0.8707, 0.0002755, 0.9699, 0.03248, 0.9086, 0.0189, 0.8692, 0.004609, 0.7463, 0.8307, 0.8305, 0.3534, 0.8504, 0.3483, 0.7521, 0.846, 0.3749, 0.5167, 0.4533, 0.5167, 0.4533, 0.522, 0.3749, 0.522, 0.007871, 0.6848, 0.06925, 0.7333, 0.06602, 0.7374, 0.00464, 0.6889, 0.8114, 0.2788, 0.8313, 0.2737, 0.8504, 0.3483, 0.8305, 0.3534, 0.8114, 0.2788, 0.7412, 0.005378, 0.7611, 0.0002755, 0.8313, 0.2737, 0.4533, 0.5167, 0.7407, 0.5167, 0.7407, 0.522, 0.4533, 0.522, 0.7463, 0.8307, 0.7521, 0.846, 0.747, 0.848, 0.7412, 0.8326, 0.1105, 0.2483, 0.313, 0.2984, 0.007871, 0.6848, 0.0002755, 0.6829, 0.007871, 0.6848, 0.313, 0.2984, 0.3744, 0.3469, 0.06925, 0.7333, 0.9699, 0.1665, 0.8583, 0.1808, 0.853, 0.139, 0.9645, 0.1246, 0.157, 0.9997, 0.0002755, 0.9997, 0.0002755, 0.9605, 0.157, 0.9605, 0.9086, 0.0189, 0.9061, 0.1257, 0.8998, 0.1202, 0.9041, 0.02242, 0.9645, 0.1246, 0.853, 0.139, 0.8521, 0.1331, 0.9061, 0.1257, 0.9699, 0.03248, 0.9645, 0.1246, 0.9061, 0.1257, 0.9086, 0.0189, 0.8998, 0.1202, 0.851, 0.125, 0.8678, 0.008429, 0.9041, 0.02242, 0.9061, 0.1257, 0.8521, 0.1331, 0.851, 0.125, 0.8998, 0.1202, 0.8692, 0.004609, 0.9086, 0.0189, 0.9041, 0.02242, 0.8678, 0.008429, 0.8695, 0.4351, 0.851, 0.4351, 0.851, 0.1999, 0.8695, 0.1999, 0.9257, 0.4351, 0.9069, 0.4351, 0.9069, 0.1999, 0.9258, 0.1999, 0.9069, 0.4351, 0.8884, 0.4351, 0.8884, 0.1999, 0.9069, 0.1999, 0.8884, 0.4351, 0.8695, 0.4351, 0.8695, 0.1999, 0.8884, 0.1999, 0.8695, 0.1999, 0.8695, 0.1813, 0.8884, 0.1813, 0.8884, 0.1999, 0.1576, 0.8616, 0.1576, 0.843, 0.3666, 0.843, 0.3666, 0.8616, 0.1576, 0.8989, 0.1576, 0.8804, 0.3666, 0.8804, 0.3666, 0.8989, 0.1576, 0.8804, 0.1576, 0.8616, 0.3666, 0.8616, 0.3666, 0.8804, 0.9607, 0.8888, 0.9607, 0.9104, 0.7412, 0.9104, 0.7412, 0.8888, 0.9607, 0.8485, 0.9607, 0.87, 0.7412, 0.87, 0.7412, 0.8485, 0.9607, 0.87, 0.9607, 0.8888, 0.7412, 0.8888, 0.7412, 0.87, 0.3749, 0.9288, 0.3749, 0.9103, 0.6912, 0.9103, 0.6912, 0.9288, 0.3749, 0.985, 0.3749, 0.9662, 0.6912, 0.9662, 0.6912, 0.985, 0.3749, 0.9662, 0.3749, 0.9476, 0.6912, 0.9476, 0.6912, 0.9662, 0.3749, 0.9476, 0.3749, 0.9288, 0.6912, 0.9288, 0.6912, 0.9476])
me_cube_001.materials.append(mat_white)
me_cube_001.materials.append(mat_dark)
me_cube_001.use_remesh_preserve_volume = False
me_cube_001.use_remesh_preserve_attributes = False
me_cube_001.use_mirror_vertex_groups = False
me_cube_001.update()
me_cube_008 = bpy.data.meshes.new('Cube.008')
me_cube_008.from_pydata([(-5.597, -0.3212, -1.451), (-5.597, -0.3212, 1.451), (-5.597, 5.858, -1.451), (-5.597, 5.858, 1.451), (-1.528, -0.3212, -1.451), (-1.528, -0.3212, 1.451), (-1.528, 5.858, -1.451), (-1.528, 5.858, 1.451)], [], [(1, 3, 2, 0), (3, 7, 6, 2), (7, 5, 4, 6), (5, 1, 0, 4)])
me_cube_008.materials.append(mat_col)
me_cube_008.use_remesh_preserve_volume = False
me_cube_008.use_remesh_preserve_attributes = False
me_cube_008.use_mirror_vertex_groups = False
me_cube_008.update()
me_cube_007 = bpy.data.meshes.new('Cube.007')
me_cube_007.from_pydata([(-0.3409, -0.3212, -1.451), (-0.3409, -0.3212, 1.451), (-0.3409, 0.3212, -1.451), (-0.3409, 0.3212, 1.451), (0.3409, -0.3212, -1.451), (0.3409, -0.3212, 1.451), (0.3409, 0.3212, -1.451), (0.3409, 0.3212, 1.451)], [], [(1, 3, 2, 0), (3, 7, 6, 2), (7, 5, 4, 6), (5, 1, 0, 4)])
me_cube_007.materials.append(mat_col)
me_cube_007.use_remesh_preserve_volume = False
me_cube_007.use_remesh_preserve_attributes = False
me_cube_007.use_mirror_vertex_groups = False
me_cube_007.update()
me_cube_006 = bpy.data.meshes.new('Cube.006')
me_cube_006.from_pydata([(-0.3409, -0.3212, -1.451), (-0.3409, -0.3212, 1.451), (-0.3409, 0.3212, -1.451), (-0.3409, 0.3212, 1.451), (0.3409, -0.3212, -1.451), (0.3409, -0.3212, 1.451), (0.3409, 0.3212, -1.451), (0.3409, 0.3212, 1.451)], [], [(1, 3, 2, 0), (3, 7, 6, 2), (7, 5, 4, 6), (5, 1, 0, 4)])
me_cube_006.materials.append(mat_col)
me_cube_006.use_remesh_preserve_volume = False
me_cube_006.use_remesh_preserve_attributes = False
me_cube_006.use_mirror_vertex_groups = False
me_cube_006.update()
me_cube_005 = bpy.data.meshes.new('Cube.005')
me_cube_005.from_pydata([(-0.3409, -0.3212, -1.451), (-0.3409, -0.3212, 1.451), (-0.3409, 0.3212, -1.451), (-0.3409, 0.3212, 1.451), (0.3409, -0.3212, -1.451), (0.3409, -0.3212, 1.451), (0.3409, 0.3212, -1.451), (0.3409, 0.3212, 1.451)], [], [(1, 3, 2, 0), (3, 7, 6, 2), (7, 5, 4, 6), (5, 1, 0, 4)])
me_cube_005.materials.append(mat_col)
me_cube_005.use_remesh_preserve_volume = False
me_cube_005.use_remesh_preserve_attributes = False
me_cube_005.use_mirror_vertex_groups = False
me_cube_005.update()
me_cube = bpy.data.meshes.new('Cube')
me_cube.from_pydata([(-0.3409, -0.3212, -1.451), (-0.3409, -0.3212, 1.451), (-0.3409, 0.3212, -1.451), (-0.3409, 0.3212, 1.451), (0.3409, -0.3212, -1.451), (0.3409, -0.3212, 1.451), (0.3409, 0.3212, -1.451), (0.3409, 0.3212, 1.451)], [], [(1, 3, 2, 0), (3, 7, 6, 2), (7, 5, 4, 6), (5, 1, 0, 4)])
me_cube.materials.append(mat_col)
me_cube.use_remesh_preserve_volume = False
me_cube.use_remesh_preserve_attributes = False
me_cube.use_mirror_vertex_groups = False
me_cube.update()
me_cube_010 = bpy.data.meshes.new('Cube.010')
me_cube_010.from_pydata([(-0.6131, -0.5627, -1.0), (-0.6131, -0.5627, 7.4), (-0.6131, 0.7141, -1.0), (-0.6131, 0.7141, 7.4), (1.084, -0.5627, -1.0), (1.084, -0.5627, 7.4), (1.084, 0.7141, -1.0), (1.084, 0.7141, 7.4)], [], [(1, 3, 2, 0), (3, 7, 6, 2), (7, 5, 4, 6), (5, 1, 0, 4)])
me_cube_010.materials.append(mat_col)
me_cube_010.use_remesh_preserve_volume = False
me_cube_010.use_remesh_preserve_attributes = False
me_cube_010.use_mirror_vertex_groups = False
me_cube_010.update()
me_cylinder = bpy.data.meshes.new('Cylinder')
me_cylinder.from_pydata([(-9.624e-09, 0.4833, 0.0), (-0.04615, 0.4205, 1.085), (0.3417, 0.3417, 0.0), (0.2415, 0.2645, 1.105), (0.4833, -2.113e-08, 0.0), (0.4007, -0.03264, 1.081), (0.3417, -0.3417, 0.0), (0.3062, -0.3238, 1.05), (-5.188e-08, -0.4833, 0.0), (0.0008444, -0.4418, 1.046), (-0.3417, -0.3417, 0.0), (-0.3158, -0.2943, 1.063), (-0.4833, 5.763e-09, 0.0), (-0.4489, 0.03156, 1.075), (-0.3417, 0.3417, 0.0), (-0.3263, 0.3309, 1.071), (-1.434e-08, 0.4255, 7.147), (0.3136, 0.2658, 7.171), (0.4349, -0.05047, 7.166), (0.3242, -0.4076, 7.136), (0.0148, -0.4934, 7.14), (-0.3006, -0.3136, 7.15), (-0.4255, 2.52e-05, 7.147), (-0.3009, 0.3009, 7.147), (-0.09623, 0.5338, 7.951), (0.2868, 0.371, 7.961), (0.4794, -0.006477, 7.971), (0.3268, -0.3523, 8.006), (-0.08289, -0.4414, 8.118), (-0.4724, -0.2753, 8.2), (-0.5704, 0.04444, 8.117), (-0.4148, 0.3798, 7.996), (-0.09022, 0.4383, 8.086), (0.2207, 0.306, 8.087), (0.375, 0.007915, 8.103), (0.2489, -0.2642, 8.149), (-0.08339, -0.3487, 8.245), (-0.3968, -0.2152, 8.308), (-0.4808, 0.04594, 8.244), (-0.3554, 0.3174, 8.137), (-0.5113, 0.02769, 7.687), (-0.3632, 0.344, 7.607), (-0.04021, -0.4804, 7.682), (-0.4052, -0.2818, 7.741), (0.4632, -0.04963, 7.565), (0.3384, -0.4277, 7.603), (-0.05452, 0.4857, 7.586), (0.3103, 0.2995, 7.565), (-0.3203, 0.3167, 7.384), (-0.3466, -0.3072, 7.447), (0.3417, -0.4465, 7.371), (0.2852, 0.3573, 7.384), (-0.4616, 0.009913, 7.418), (-0.001519, -0.5136, 7.41), (0.4842, -0.1445, 7.378), (-0.019, 0.4521, 7.38), (0.4125, 0.1709, 0.0), (0.3155, 0.112, 1.098), (0.3714, 0.1102, 7.134), (0.3837, 0.1847, 7.967), (0.2982, 0.1571, 8.096), (0.3895, 0.1318, 7.606), (0.8534, 0.5292, 7.142), (0.9637, 0.2628, 7.142), (1.044, 0.3677, 7.566), (0.9257, 0.6522, 7.566), (0.8602, 0.6585, 7.368), (1.032, 0.2431, 7.368), (0.9048, 0.3919, 7.106), (0.9996, 0.5361, 7.612), (0.9625, 0.4835, 7.373)], [], [(0, 1, 3, 2), (56, 57, 5, 4), (4, 5, 7, 6), (6, 7, 9, 8), (8, 9, 11, 10), (10, 11, 13, 12), (7, 5, 18, 19), (14, 15, 1, 0), (12, 13, 15, 14), (41, 40, 30, 31), (13, 11, 21, 22), (9, 7, 19, 20), (15, 13, 22, 23), (57, 3, 17, 58), (11, 9, 20, 21), (1, 15, 23, 16), (3, 1, 16, 17), (28, 27, 35, 36), (43, 42, 28, 29), (45, 44, 26, 27), (47, 46, 24, 25), (46, 41, 31, 24), (40, 43, 29, 30), (42, 45, 27, 28), (61, 47, 25, 59), (33, 32, 39, 38, 37, 36, 35, 34, 60), (59, 25, 33, 60), (31, 30, 38, 39), (29, 28, 36, 37), (27, 26, 34, 35), (25, 24, 32, 33), (24, 31, 39, 32), (30, 29, 37, 38), (17, 51, 66, 62), (53, 50, 45, 42), (52, 49, 43, 40), (55, 48, 41, 46), (51, 55, 46, 47), (50, 54, 44, 45), (49, 53, 42, 43), (48, 52, 40, 41), (23, 22, 52, 48), (21, 20, 53, 49), (19, 18, 54, 50), (17, 16, 55, 51), (16, 23, 48, 55), (22, 21, 49, 52), (20, 19, 50, 53), (54, 18, 63, 67), (44, 54, 67, 64), (47, 61, 69, 65), (26, 59, 60, 34), (44, 61, 59, 26), (5, 57, 58, 18), (2, 3, 57, 56), (70, 66, 65, 69), (68, 62, 66, 70), (63, 68, 70, 67), (67, 70, 69, 64), (18, 58, 68, 63), (51, 47, 65, 66), (58, 17, 62, 68), (61, 44, 64, 69)])
me_cylinder.materials.append(mat_wood_pillar)
me_cylinder.use_remesh_preserve_volume = False
me_cylinder.use_remesh_preserve_attributes = False
me_cylinder.use_mirror_vertex_groups = False
me_cylinder.update()
me_cylinder_001 = bpy.data.meshes.new('Cylinder.001')
me_cylinder_001.from_pydata([(-0.2899, -7.506e-08, 0.1521), (-0.03845, 0.1433, 0.1077), (-0.06001, 0.07167, -0.01452), (-0.06001, -0.07167, -0.01452), (-0.03845, -0.1433, 0.1077), (-0.01689, -0.07167, 0.23), (-0.01689, 0.07167, 0.23), (0.24, 1.271e-08, 0.05864)], [], [(0, 3, 4), (5, 4, 7), (0, 2, 3), (0, 1, 2), (3, 2, 7), (6, 5, 7), (2, 1, 7), (4, 3, 7), (1, 6, 7), (0, 4, 5), (0, 6, 1), (0, 5, 6)])
me_cylinder_001.polygons.foreach_set('material_index', [1, 0, 1, 1, 0, 0, 0, 0, 0, 1, 1, 1])
me_cylinder_001.materials.append(mat_red_garland)
me_cylinder_001.materials.append(mat_blue_garland)
me_cylinder_001.use_remesh_preserve_volume = False
me_cylinder_001.use_remesh_preserve_attributes = False
me_cylinder_001.use_mirror_vertex_groups = False
me_cylinder_001.update()
me_cube_011 = bpy.data.meshes.new('Cube.011')
me_cube_011.from_pydata([(-0.06117, -0.1492, -0.0008155), (-0.06117, -0.1492, 1.183), (-0.06117, 1.3, -0.0008155), (-0.06117, 1.3, 1.183), (0.08934, -0.1492, -0.0008155), (0.08934, -0.1492, 1.183), (0.08934, 1.3, -0.0008155), (0.08934, 1.3, 1.183)], [], [(1, 3, 2, 0), (3, 7, 6, 2), (7, 5, 4, 6), (5, 1, 0, 4), (0, 2, 6, 4), (5, 7, 3, 1)])
me_cube_011.materials.append(mat_col)
me_cube_011.use_remesh_preserve_volume = False
me_cube_011.use_remesh_preserve_attributes = False
me_cube_011.use_mirror_vertex_groups = False
me_cube_011.update()
me_cube_009 = bpy.data.meshes.new('Cube.009')
me_cube_009.from_pydata([(0.0, -0.1, 0.04238), (0.0, -0.1, 0.9325), (0.0, 0.1, 0.04238), (0.0, 0.1, 0.9325), (0.07833, -0.1, 0.04238), (0.07833, -0.1, 0.9325), (0.07833, 0.1, 0.04238), (0.07833, 0.1, 0.9325), (-0.04694, 1.3, 0.6821), (-0.04694, -0.144, 0.6821), (-0.04694, 1.3, 0.8421), (-0.04694, -0.144, 0.8421), (0.03139, 1.3, 0.6821), (0.03139, -0.144, 0.6821), (0.03139, 1.3, 0.8421), (0.03139, -0.144, 0.8421), (-0.04694, 1.3, 0.23), (-0.04694, -0.144, 0.23), (-0.04694, 1.3, 0.37), (-0.04694, -0.144, 0.37), (0.03139, 1.3, 0.23), (0.03139, -0.144, 0.23), (0.03139, 1.3, 0.37), (0.03139, -0.144, 0.37), (0.02843, -0.02741, 1.131), (0.02843, 0.02741, 1.131), (0.0499, 0.02741, 1.131), (0.0499, -0.02741, 1.131), (0.0, 0.1181, 0.02679), (0.0, 0.1347, 0.9342), (0.0, 0.3181, 0.02324), (0.0, 0.3347, 0.9307), (0.07833, 0.1181, 0.02679), (0.07833, 0.1347, 0.9342), (0.07833, 0.3181, 0.02324), (0.07833, 0.3347, 0.9307), (0.02843, 0.2108, 1.165), (0.02843, 0.2656, 1.164), (0.0499, 0.2656, 1.164), (0.0499, 0.2108, 1.165), (0.0, 0.3553, 0.02581), (0.0, 0.3635, 0.9333), (0.0, 0.5553, 0.02405), (0.0, 0.5635, 0.9316), (0.07833, 0.3553, 0.02581), (0.07833, 0.3635, 0.9333), (0.07833, 0.5553, 0.02405), (0.07833, 0.5635, 0.9316), (0.02843, 0.4379, 1.099), (0.02843, 0.4927, 1.099), (0.0499, 0.4927, 1.099), (0.0499, 0.4379, 1.099), (0.0, 0.5861, 0.02264), (0.0, 0.5943, 0.9333), (0.0, 0.7861, 0.02088), (0.0, 0.7943, 0.9316), (0.07833, 0.5861, 0.02264), (0.07833, 0.5943, 0.9333), (0.07833, 0.7861, 0.02088), (0.07833, 0.7943, 0.9316), (0.02843, 0.6687, 1.131), (0.02843, 0.7235, 1.131), (0.0499, 0.7235, 1.131), (0.0499, 0.6687, 1.131), (0.0, 0.8632, -0.003786), (0.0, 0.8212, 0.9277), (0.0, 1.063, 0.005235), (0.0, 1.021, 0.9368), (0.07833, 0.8632, -0.003786), (0.07833, 0.8212, 0.9277), (0.07833, 1.063, 0.005235), (0.07833, 1.021, 0.9368), (0.0, 1.075, 0.02807), (0.0, 1.083, 0.9333), (0.0, 1.275, 0.02631), (0.0, 1.283, 0.9316), (0.07833, 1.075, 0.02807), (0.07833, 1.083, 0.9333), (0.07833, 1.275, 0.02631), (0.07833, 1.283, 0.9316), (0.02843, 1.158, 1.056), (0.02843, 1.212, 1.055), (0.0499, 1.212, 1.055), (0.0499, 1.158, 1.056)], [], [(1, 3, 2, 0), (3, 7, 6, 2), (7, 5, 4, 6), (5, 1, 0, 4), (0, 2, 6, 4), (3, 1, 24, 25), (9, 11, 10, 8), (11, 15, 14, 10), (15, 13, 12, 14), (13, 9, 8, 12), (8, 10, 14, 12), (13, 15, 11, 9), (17, 19, 18, 16), (19, 23, 22, 18), (23, 21, 20, 22), (21, 17, 16, 20), (16, 18, 22, 20), (21, 23, 19, 17), (27, 26, 25, 24), (1, 5, 27, 24), (7, 3, 25, 26), (5, 7, 26, 27), (29, 31, 30, 28), (31, 35, 34, 30), (35, 33, 32, 34), (33, 29, 28, 32), (28, 30, 34, 32), (31, 29, 36, 37), (39, 38, 37, 36), (29, 33, 39, 36), (35, 31, 37, 38), (33, 35, 38, 39), (41, 43, 42, 40), (43, 47, 46, 42), (47, 45, 44, 46), (45, 41, 40, 44), (40, 42, 46, 44), (43, 41, 48, 49), (51, 50, 49, 48), (41, 45, 51, 48), (47, 43, 49, 50), (45, 47, 50, 51), (53, 55, 54, 52), (55, 59, 58, 54), (59, 57, 56, 58), (57, 53, 52, 56), (52, 54, 58, 56), (55, 53, 60, 61), (63, 62, 61, 60), (53, 57, 63, 60), (59, 55, 61, 62), (57, 59, 62, 63), (65, 67, 66, 64), (67, 71, 70, 66), (71, 69, 68, 70), (69, 65, 64, 68), (64, 66, 70, 68), (65, 69, 71, 67), (73, 75, 74, 72), (75, 79, 78, 74), (79, 77, 76, 78), (77, 73, 72, 76), (72, 74, 78, 76), (75, 73, 80, 81), (83, 82, 81, 80), (73, 77, 83, 80), (79, 75, 81, 82), (77, 79, 82, 83)])
me_cube_009.polygons.foreach_set('material_index', [0, 0, 0, 0, 0, 0, 0, 0, 0, 0, 0, 0, 1, 1, 1, 1, 1, 1, 0, 0, 0, 0, 0, 0, 0, 0, 0, 0, 0, 0, 0, 0, 1, 1, 1, 1, 1, 1, 1, 1, 1, 1, 0, 0, 0, 0, 0, 0, 0, 0, 0, 0, 1, 1, 1, 1, 1, 1, 0, 0, 0, 0, 0, 0, 0, 0, 0, 0])
me_cube_009.materials.append(mat_wood_pillar)
me_cube_009.materials.append(mat_dark)
me_cube_009.use_remesh_preserve_volume = False
me_cube_009.use_remesh_preserve_attributes = False
me_cube_009.use_mirror_vertex_groups = False
me_cube_009.update()

# ---- objects
ob_planks = bpy.data.objects.new('planks', me_cube_002)
ob_plank = bpy.data.objects.new('plank', me_circle_003)
ob_window_main = bpy.data.objects.new('window_main', me_cube_004)
ob_door = bpy.data.objects.new('door', me_cube_003)
ob_window_top = bpy.data.objects.new('window_top', me_circle)
ob_base = bpy.data.objects.new('base', me_cube_001)
ob_house_col = bpy.data.objects.new('house_col', me_cube_008)
ob_house_col_001 = bpy.data.objects.new('house_col.001', me_cube_007)
ob_house_col2_001 = bpy.data.objects.new('house_col2.001', me_cube_006)
ob_house_col2 = bpy.data.objects.new('house_col2', me_cube_005)
ob_house_col_002 = bpy.data.objects.new('house_col.002', me_cube)
ob_wood_pillar_col = bpy.data.objects.new('wood_pillar_col', me_cube_010)
ob_wood_pillar = bpy.data.objects.new('wood_pillar', me_cylinder)
ob_cylinder = bpy.data.objects.new('Cylinder', me_cylinder_001)
ob_fence_col = bpy.data.objects.new('fence_col', me_cube_011)
ob_fence = bpy.data.objects.new('fence', me_cube_009)
ob_hemi = bpy.data.objects.new('Hemi', light_hemi)

# ---- transforms, parenting, visibility, modifiers, constraints
ob_planks.location = (4.323, -3.457, 5.176)
ob_planks.lineart.crease_threshold = 0.0
ob_plank.location = (-2.946, -6.0, 5.135)
ob_plank.rotation_euler = (1.571, -0.0, -0.0)
ob_plank.scale = (0.131, 0.131, 0.131)
ob_plank.lineart.crease_threshold = 0.0
ob_window_main.location = (0.0, 0.0, 0.0)
ob_window_main.lineart.crease_threshold = 0.0
_m = ob_window_main.modifiers.new('Mirror', 'MIRROR')
_m.use_clip = True
ob_door.location = (0.0, 0.1746, 0.0)
ob_door.lineart.crease_threshold = 0.0
_m = ob_door.modifiers.new('Mirror', 'MIRROR')
_m.use_clip = True
ob_window_top.location = (0.1962, -5.494, 10.58)
ob_window_top.scale = (0.6919, 0.6919, 0.6919)
ob_window_top.lineart.crease_threshold = 0.0
ob_base.location = (0.0, 0.0, 0.0)
ob_base.lineart.crease_threshold = 0.0
_m = ob_base.modifiers.new('Mirror', 'MIRROR')
_m.use_axis = (True, True, False)
_m.use_clip = True
ob_house_col.location = (3.564, -2.845, 1.451)
ob_house_col.display_type = 'WIRE'
ob_house_col.lineart.crease_threshold = 0.0
ob_house_col_001.location = (3.564, 5.563, 1.451)
ob_house_col_001.display_type = 'WIRE'
ob_house_col_001.lineart.crease_threshold = 0.0
ob_house_col2_001.location = (-3.574, 5.563, 1.451)
ob_house_col2_001.display_type = 'WIRE'
ob_house_col2_001.lineart.crease_threshold = 0.0
ob_house_col2.location = (-3.574, -5.566, 1.451)
ob_house_col2.display_type = 'WIRE'
ob_house_col2.lineart.crease_threshold = 0.0
ob_house_col_002.location = (3.564, -5.566, 1.451)
ob_house_col_002.display_type = 'WIRE'
ob_house_col_002.lineart.crease_threshold = 0.0
ob_wood_pillar_col.location = (0.0, 0.0, 1.0)
ob_wood_pillar_col.display_type = 'WIRE'
ob_wood_pillar_col.show_wire = True
ob_wood_pillar_col.lineart.crease_threshold = 0.0
ob_wood_pillar.location = (0.0, 0.0, 0.0)
ob_wood_pillar.lineart.crease_threshold = 0.0
ob_cylinder.location = (-2.98e-08, 0.0, -0.1472)
ob_cylinder.rotation_euler = (0.0, -0.0, 1.029)
ob_cylinder.scale = (1.21, 1.21, 1.21)
ob_cylinder.lineart.crease_threshold = 0.0
ob_fence_col.location = (0.0, -0.6, 0.0)
ob_fence_col.display_type = 'WIRE'
ob_fence_col.show_wire = True
ob_fence_col.lineart.crease_threshold = 0.0
ob_fence.location = (0.0, -0.6, 0.0)
ob_fence.lineart.crease_threshold = 0.0
ob_hemi.location = (0.0, 0.0, 19.94)
ob_hemi.lineart.crease_threshold = 0.0

# ---- collection membership
col_collection_1.objects.link(ob_planks)
col_collection_1.objects.link(ob_plank)
col_collection_1.objects.link(ob_window_main)
col_collection_1.objects.link(ob_door)
col_collection_1.objects.link(ob_window_top)
col_collection_1.objects.link(ob_base)
col_collection_2.objects.link(ob_house_col)
col_collection_2.objects.link(ob_house_col_001)
col_collection_2.objects.link(ob_house_col2_001)
col_collection_2.objects.link(ob_house_col2)
col_collection_2.objects.link(ob_house_col_002)
col_collection_11.objects.link(ob_wood_pillar_col)
col_collection_11.objects.link(ob_wood_pillar)
col_collection_12.objects.link(ob_cylinder)
col_collection_13.objects.link(ob_fence_col)
col_collection_13.objects.link(ob_fence)
col_collection_15.objects.link(ob_hemi)

# ---- scene / render settings (as saved in the file)
scene.frame_start = 1; scene.frame_end = 250; scene.frame_set(1)
scene.render.engine = 'BLENDER_EEVEE_NEXT'
scene.render.resolution_percentage = 50
scene.render.dither_intensity = 0.0
scene.cycles.use_denoising = False
scene.cycles.samples = 10
scene.cycles.sampling_pattern = 'TABULATED_SOBOL'
scene.cycles.light_sampling_threshold = 0.0
scene.cycles.use_adaptive_sampling = False
scene.cycles.use_light_tree = False
scene.cycles.blur_glossy = 0.0
scene.cycles.pixel_filter_type = 'GAUSSIAN'
scene.cycles.sample_clamp_indirect = 0.0
scene.view_settings.view_transform = 'Standard'
bpy.context.view_layer.update()

# ---- added for rendering (the .blend has no active camera): camera
cam_auto = bpy.data.cameras.new('AutoCamera')
cam_auto.lens = 50.0
cam_auto.sensor_width = 36.0
cam_auto.clip_end = 1000.0
ob_auto_camera = bpy.data.objects.new('AutoCamera', cam_auto)
scene.collection.objects.link(ob_auto_camera)
ob_auto_camera.location = (23.337, -29.5497, 26.5303)
ob_auto_camera.rotation_euler = (1.09748, -7.21219e-08, 0.694738)
scene.camera = ob_auto_camera
bpy.context.view_layer.update()
